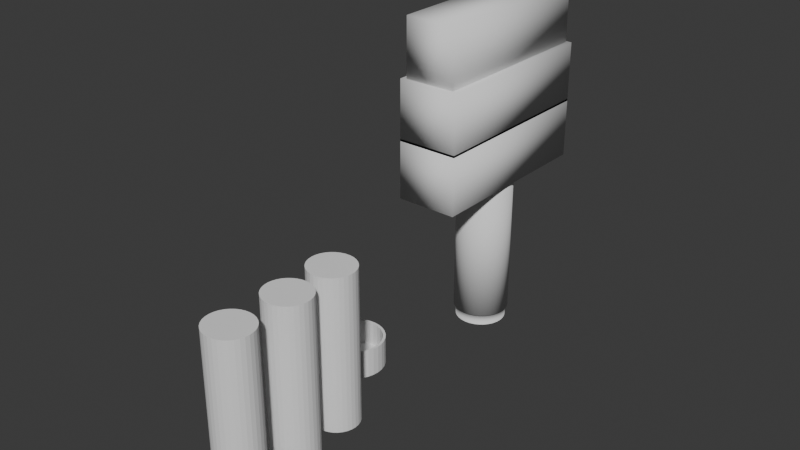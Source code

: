 # Source: untitled.blend  (saved by Blender 4.1.24; exported with 4.5.12 LTS)
import bpy
from mathutils import Matrix  # noqa: F401  (used for matrix-valued properties, if any)

bpy.ops.wm.read_factory_settings(use_empty=True)
scene = bpy.context.scene
scene.name = 'Scene'

# ---- collections
col_collection = bpy.data.collections.new('Collection'); scene.collection.children.link(col_collection)

# ---- world
world_world = bpy.data.worlds.new('World'); scene.world = world_world
world_world.use_nodes = True; world_world.node_tree.nodes.clear()
_N = world_world.node_tree.nodes; _L = world_world.node_tree.links
n0 = _N.new('ShaderNodeOutputWorld'); n0.name = 'World Output'; n0.location = (300, 300)
n1 = _N.new('ShaderNodeBackground'); n1.name = 'Background'; n1.location = (10, 300)
n1.inputs[0].default_value = (0.05088, 0.05088, 0.05088, 1.0)
_L.new(n1.outputs[0], n0.inputs[0])
n0.is_active_output = True
world_world.color = (0.05088, 0.05088, 0.05088)
world_world.use_sun_shadow = False
world_world.sun_shadow_jitter_overblur = 0.0

# ---- meshes
me_circle = bpy.data.meshes.new('Circle')
me_circle.from_pydata([(-8.42e-09, 0.3045, 0.0), (-0.05941, 0.2987, 0.0), (-0.1165, 0.2813, 0.0), (-0.1692, 0.2532, 0.0), (-0.2153, 0.2153, 0.0), (-0.2532, 0.1692, 0.0), (-0.2813, 0.1165, 0.0), (-0.2987, 0.05941, 0.0), (-0.3045, 1.036e-08, 0.0), (-0.2987, -0.05941, 0.0), (-0.2813, -0.1165, 0.0), (-0.2532, -0.1692, 0.0), (-0.2153, -0.2153, 0.0), (-0.1692, -0.2532, 0.0), (-0.1165, -0.2813, 0.0), (-0.05941, -0.2987, 0.0), (-8.42e-09, -0.3045, 0.0), (0.05941, -0.2987, 0.0), (0.1165, -0.2813, 0.0), (0.1692, -0.2532, 0.0), (0.2153, -0.2153, 0.0), (0.2532, -0.1692, 0.0), (0.2813, -0.1165, 0.0), (0.2987, -0.05941, 0.0), (0.3045, 1.036e-08, 0.0), (0.2987, 0.05941, 0.0), (0.2813, 0.1165, 0.0), (0.2532, 0.1692, 0.0), (0.2153, 0.2153, 0.0), (0.1692, 0.2532, 0.0), (0.1165, 0.2813, 0.0), (0.05941, 0.2987, 0.0), (-8.42e-09, 0.2784, 0.2901), (-0.05431, 0.273, 0.2901), (-0.1065, 0.2572, 0.2901), (-0.1546, 0.2314, 0.2901), (-0.1968, 0.1968, 0.2901), (-0.2314, 0.1546, 0.2901), (-0.2572, 0.1065, 0.2901), (-0.273, 0.05431, 0.2901), (-0.2784, 1.046e-08, 0.2901), (-0.273, -0.05431, 0.2901), (-0.2572, -0.1065, 0.2901), (-0.2314, -0.1546, 0.2901), (-0.1968, -0.1968, 0.2901), (-0.1546, -0.2314, 0.2901), (-0.1065, -0.2572, 0.2901), (-0.05431, -0.273, 0.2901), (-8.42e-09, -0.2784, 0.2901), (0.05431, -0.273, 0.2901), (0.1065, -0.2572, 0.2901), (0.1546, -0.2314, 0.2901), (0.1968, -0.1968, 0.2901), (0.2314, -0.1546, 0.2901), (0.2572, -0.1065, 0.2901), (0.273, -0.05431, 0.2901), (0.2784, 1.046e-08, 0.2901), (0.273, 0.05431, 0.2901), (0.2572, 0.1065, 0.2901), (0.2314, 0.1546, 0.2901), (0.1968, 0.1968, 0.2901), (0.1546, 0.2314, 0.2901), (0.1065, 0.2572, 0.2901), (0.05431, 0.273, 0.2901), (-0.05941, 0.2987, 0.2901), (-8.42e-09, 0.3045, 0.2901), (-0.1165, 0.2813, 0.2901), (-0.1692, 0.2532, 0.2901), (-0.2153, 0.2153, 0.2901), (-0.2532, 0.1692, 0.2901), (-0.2813, 0.1165, 0.2901), (-0.2987, 0.05941, 0.2901), (-0.3045, 1.036e-08, 0.2901), (-0.2987, -0.05941, 0.2901), (-0.2813, -0.1165, 0.2901), (-0.2532, -0.1692, 0.2901), (-0.2153, -0.2153, 0.2901), (-0.1692, -0.2532, 0.2901), (-0.1165, -0.2813, 0.2901), (-0.05941, -0.2987, 0.2901), (-8.42e-09, -0.3045, 0.2901), (0.05941, -0.2987, 0.2901), (0.1165, -0.2813, 0.2901), (0.1692, -0.2532, 0.2901), (0.2153, -0.2153, 0.2901), (0.2532, -0.1692, 0.2901), (0.2813, -0.1165, 0.2901), (0.2987, -0.05941, 0.2901), (0.3045, 1.036e-08, 0.2901), (0.2987, 0.05941, 0.2901), (0.2813, 0.1165, 0.2901), (0.2532, 0.1692, 0.2901), (0.2153, 0.2153, 0.2901), (0.1692, 0.2532, 0.2901), (0.1165, 0.2813, 0.2901), (0.05941, 0.2987, 0.2901), (-0.05431, 0.273, 0.04222), (-3.059e-10, 0.2784, 0.04222), (-0.1065, 0.2572, 0.04222), (-0.1546, 0.2314, 0.04222), (-0.1968, 0.1968, 0.04222), (-0.2314, 0.1546, 0.04222), (-0.2572, 0.1065, 0.04222), (-0.273, 0.05431, 0.04222), (-0.2784, 1.046e-08, 0.04222), (-0.273, -0.05431, 0.04222), (-0.2572, -0.1065, 0.04222), (-0.2314, -0.1546, 0.04222), (-0.1968, -0.1968, 0.04222), (-0.1546, -0.2314, 0.04222), (-0.1065, -0.2572, 0.04222), (-0.05431, -0.273, 0.04222), (-3.059e-10, -0.2784, 0.04222), (0.05431, -0.273, 0.04222), (0.1065, -0.2572, 0.04222), (0.1546, -0.2314, 0.04222), (0.1968, -0.1968, 0.04222), (0.2314, -0.1546, 0.04222), (0.2572, -0.1065, 0.04222), (0.273, -0.05431, 0.04222), (0.2784, 1.046e-08, 0.04222), (0.273, 0.05431, 0.04222), (0.2572, 0.1065, 0.04222), (0.2314, 0.1546, 0.04222), (0.1968, 0.1968, 0.04222), (0.1546, 0.2314, 0.04222), (0.1065, 0.2572, 0.04222), (0.05431, 0.273, 0.04222)], [], [(1, 0, 31, 30, 29, 28, 27, 26, 25, 24, 23, 22, 21, 20, 19, 18, 17, 16, 15, 14, 13, 12, 11, 10, 9, 8, 7, 6, 5, 4, 3, 2), (62, 63, 127, 126), (20, 21, 85, 84), (7, 8, 72, 71), (21, 22, 86, 85), (8, 9, 73, 72), (22, 23, 87, 86), (9, 10, 74, 73), (23, 24, 88, 87), (10, 11, 75, 74), (24, 25, 89, 88), (11, 12, 76, 75), (25, 26, 90, 89), (12, 13, 77, 76), (26, 27, 91, 90), (13, 14, 78, 77), (0, 1, 64, 65), (27, 28, 92, 91), (14, 15, 79, 78), (1, 2, 66, 64), (28, 29, 93, 92), (15, 16, 80, 79), (2, 3, 67, 66), (29, 30, 94, 93), (16, 17, 81, 80), (3, 4, 68, 67), (30, 31, 95, 94), (17, 18, 82, 81), (4, 5, 69, 68), (31, 0, 65, 95), (18, 19, 83, 82), (5, 6, 70, 69), (19, 20, 84, 83), (6, 7, 71, 70), (33, 32, 65, 64), (34, 33, 64, 66), (35, 34, 66, 67), (36, 35, 67, 68), (37, 36, 68, 69), (38, 37, 69, 70), (39, 38, 70, 71), (40, 39, 71, 72), (41, 40, 72, 73), (42, 41, 73, 74), (43, 42, 74, 75), (44, 43, 75, 76), (45, 44, 76, 77), (46, 45, 77, 78), (47, 46, 78, 79), (48, 47, 79, 80), (49, 48, 80, 81), (50, 49, 81, 82), (51, 50, 82, 83), (52, 51, 83, 84), (53, 52, 84, 85), (54, 53, 85, 86), (55, 54, 86, 87), (56, 55, 87, 88), (57, 56, 88, 89), (58, 57, 89, 90), (59, 58, 90, 91), (60, 59, 91, 92), (61, 60, 92, 93), (62, 61, 93, 94), (63, 62, 94, 95), (32, 63, 95, 65), (96, 98, 99, 100, 101, 102, 103, 104, 105, 106, 107, 108, 109, 110, 111, 112, 113, 114, 115, 116, 117, 118, 119, 120, 121, 122, 123, 124, 125, 126, 127, 97), (49, 50, 114, 113), (36, 37, 101, 100), (63, 32, 97, 127), (50, 51, 115, 114), (37, 38, 102, 101), (51, 52, 116, 115), (38, 39, 103, 102), (52, 53, 117, 116), (39, 40, 104, 103), (53, 54, 118, 117), (40, 41, 105, 104), (54, 55, 119, 118), (41, 42, 106, 105), (55, 56, 120, 119), (42, 43, 107, 106), (56, 57, 121, 120), (43, 44, 108, 107), (57, 58, 122, 121), (44, 45, 109, 108), (58, 59, 123, 122), (45, 46, 110, 109), (32, 33, 96, 97), (59, 60, 124, 123), (46, 47, 111, 110), (33, 34, 98, 96), (60, 61, 125, 124), (47, 48, 112, 111), (34, 35, 99, 98), (61, 62, 126, 125), (48, 49, 113, 112), (35, 36, 100, 99)])
_uv = me_circle.uv_layers.new(name='UVMap')
_uv.uv.foreach_set('vector', [0.0, 0.0, 0.0, 0.0, 0.0, 0.0, 0.0, 0.0, 0.0, 0.0, 0.0, 0.0, 0.0, 0.0, 0.0, 0.0, 0.0, 0.0, 0.0, 0.0, 0.0, 0.0, 0.0, 0.0, 0.0, 0.0, 0.0, 0.0, 0.0, 0.0, 0.0, 0.0, 0.0, 0.0, 0.0, 0.0, 0.0, 0.0, 0.0, 0.0, 0.0, 0.0, 0.0, 0.0, 0.0, 0.0, 0.0, 0.0, 0.0, 0.0, 0.0, 0.0, 0.0, 0.0, 0.0, 0.0, 0.0, 0.0, 0.0, 0.0, 0.0, 0.0, 0.0, 0.0, 0.0, 0.0, 0.0, 0.0, 0.0, 0.0, 0.0, 0.0, 0.0, 0.0, 0.0, 0.0, 0.0, 0.0, 0.0, 0.0, 0.0, 0.0, 0.0, 0.0, 0.0, 0.0, 0.0, 0.0, 0.0, 0.0, 0.0, 0.0, 0.0, 0.0, 0.0, 0.0, 0.0, 0.0, 0.0, 0.0, 0.0, 0.0, 0.0, 0.0, 0.0, 0.0, 0.0, 0.0, 0.0, 0.0, 0.0, 0.0, 0.0, 0.0, 0.0, 0.0, 0.0, 0.0, 0.0, 0.0, 0.0, 0.0, 0.0, 0.0, 0.0, 0.0, 0.0, 0.0, 0.0, 0.0, 0.0, 0.0, 0.0, 0.0, 0.0, 0.0, 0.0, 0.0, 0.0, 0.0, 0.0, 0.0, 0.0, 0.0, 0.0, 0.0, 0.0, 0.0, 0.0, 0.0, 0.0, 0.0, 0.0, 0.0, 0.0, 0.0, 0.0, 0.0, 0.0, 0.0, 0.0, 0.0, 0.0, 0.0, 0.0, 0.0, 0.0, 0.0, 0.0, 0.0, 0.0, 0.0, 0.0, 0.0, 0.0, 0.0, 0.0, 0.0, 0.0, 0.0, 0.0, 0.0, 0.0, 0.0, 0.0, 0.0, 0.0, 0.0, 0.0, 0.0, 0.0, 0.0, 0.0, 0.0, 0.0, 0.0, 0.0, 0.0, 0.0, 0.0, 0.0, 0.0, 0.0, 0.0, 0.0, 0.0, 0.0, 0.0, 0.0, 0.0, 0.0, 0.0, 0.0, 0.0, 0.0, 0.0, 0.0, 0.0, 0.0, 0.0, 0.0, 0.0, 0.0, 0.0, 0.0, 0.0, 0.0, 0.0, 0.0, 0.0, 0.0, 0.0, 0.0, 0.0, 0.0, 0.0, 0.0, 0.0, 0.0, 0.0, 0.0, 0.0, 0.0, 0.0, 0.0, 0.0, 0.0, 0.0, 0.0, 0.0, 0.0, 0.0, 0.0, 0.0, 0.0, 0.0, 0.0, 0.0, 0.0, 0.0, 0.0, 0.0, 0.0, 0.0, 0.0, 0.0, 0.0, 0.0, 0.0, 0.0, 0.0, 0.0, 0.0, 0.0, 0.0, 0.0, 0.0, 0.0, 0.0, 0.0, 0.0, 0.0, 0.0, 0.0, 0.0, 0.0, 0.0, 0.0, 0.0, 0.0, 0.0, 0.0, 0.0, 0.0, 0.0, 0.0, 0.0, 0.0, 0.0, 0.0, 0.0, 0.0, 0.0, 0.0, 0.0, 0.0, 0.0, 0.0, 0.0, 0.0, 0.0, 0.0, 0.0, 0.0, 0.0, 0.0, 0.0, 0.0, 0.0, 0.0, 0.0, 0.0, 0.0, 0.0, 0.0, 0.0, 0.0, 0.0, 0.0, 0.0, 0.0, 0.0, 0.0, 0.0, 0.0, 0.0, 0.0, 0.0, 0.0, 0.0, 0.0, 0.0, 0.0, 0.0, 0.0, 0.0, 0.0, 0.0, 0.0, 0.0, 0.0, 0.0, 0.0, 0.0, 0.0, 0.0, 0.0, 0.0, 0.0, 0.0, 0.0, 0.0, 0.0, 0.0, 0.0, 0.0, 0.0, 0.0, 0.0, 0.0, 0.0, 0.0, 0.0, 0.0, 0.0, 0.0, 0.0, 0.0, 0.0, 0.0, 0.0, 0.0, 0.0, 0.0, 0.0, 0.0, 0.0, 0.0, 0.0, 0.0, 0.0, 0.0, 0.0, 0.0, 0.0, 0.0, 0.0, 0.0, 0.0, 0.0, 0.0, 0.0, 0.0, 0.0, 0.0, 0.0, 0.0, 0.0, 0.0, 0.0, 0.0, 0.0, 0.0, 0.0, 0.0, 0.0, 0.0, 0.0, 0.0, 0.0, 0.0, 0.0, 0.0, 0.0, 0.0, 0.0, 0.0, 0.0, 0.0, 0.0, 0.0, 0.0, 0.0, 0.0, 0.0, 0.0, 0.0, 0.0, 0.0, 0.0, 0.0, 0.0, 0.0, 0.0, 0.0, 0.0, 0.0, 0.0, 0.0, 0.0, 0.0, 0.0, 0.0, 0.0, 0.0, 0.0, 0.0, 0.0, 0.0, 0.0, 0.0, 0.0, 0.0, 0.0, 0.0, 0.0, 0.0, 0.0, 0.0, 0.0, 0.0, 0.0, 0.0, 0.0, 0.0, 0.0, 0.0, 0.0, 0.0, 0.0, 0.0, 0.0, 0.0, 0.0, 0.0, 0.0, 0.0, 0.0, 0.0, 0.0, 0.0, 0.0, 0.0, 0.0, 0.0, 0.0, 0.0, 0.0, 0.0, 0.0, 0.0, 0.0, 0.0, 0.0, 0.0, 0.0, 0.0, 0.0, 0.0, 0.0, 0.0, 0.0, 0.0, 0.0, 0.0, 0.0, 0.0, 0.0, 0.0, 0.0, 0.0, 0.0, 0.0, 0.0, 0.0, 0.0, 0.0, 0.0, 0.0, 0.0, 0.0, 0.0, 0.0, 0.0, 0.0, 0.0, 0.0, 0.0, 0.0, 0.0, 0.0, 0.0, 0.0, 0.0, 0.0, 0.0, 0.0, 0.0, 0.0, 0.0, 0.0, 0.0, 0.0, 0.0, 0.0, 0.0, 0.0, 0.0, 0.0, 0.0, 0.0, 0.0, 0.0, 0.0, 0.0, 0.0, 0.0, 0.0, 0.0, 0.0, 0.0, 0.0, 0.0, 0.0, 0.0, 0.0, 0.0, 0.0, 0.0, 0.0, 0.0, 0.0, 0.0, 0.0, 0.0, 0.0, 0.0, 0.0, 0.0, 0.0, 0.0, 0.0, 0.0, 0.0, 0.0, 0.0, 0.0, 0.0, 0.0, 0.0, 0.0, 0.0, 0.0, 0.0, 0.0, 0.0, 0.0, 0.0, 0.0, 0.0, 0.0, 0.0, 0.0, 0.0, 0.0, 0.0, 0.0, 0.0, 0.0, 0.0, 0.0, 0.0, 0.0, 0.0, 0.0, 0.0, 0.0, 0.0, 0.0, 0.0, 0.0, 0.0, 0.0, 0.0, 0.0, 0.0, 0.0, 0.0, 0.0, 0.0, 0.0, 0.0, 0.0, 0.0, 0.0, 0.0, 0.0, 0.0, 0.0, 0.0, 0.0, 0.0, 0.0, 0.0, 0.0, 0.0, 0.0, 0.0, 0.0, 0.0, 0.0, 0.0, 0.0, 0.0, 0.0, 0.0, 0.0, 0.0, 0.0, 0.0, 0.0, 0.0, 0.0, 0.0, 0.0, 0.0, 0.0, 0.0, 0.0, 0.0, 0.0, 0.0, 0.0, 0.0, 0.0, 0.0, 0.0, 0.0, 0.0, 0.0, 0.0, 0.0, 0.0, 0.0, 0.0, 0.0, 0.0, 0.0, 0.0, 0.0, 0.0, 0.0, 0.0, 0.0, 0.0, 0.0, 0.0, 0.0, 0.0, 0.0, 0.0, 0.0, 0.0, 0.0, 0.0, 0.0, 0.0, 0.0, 0.0, 0.0, 0.0, 0.0, 0.0, 0.0, 0.0, 0.0, 0.0, 0.0, 0.0, 0.0, 0.0, 0.0, 0.0, 0.0, 0.0, 0.0, 0.0, 0.0, 0.0, 0.0, 0.0, 0.0, 0.0, 0.0, 0.0, 0.0, 0.0, 0.0, 0.0, 0.0, 0.0, 0.0, 0.0, 0.0, 0.0, 0.0, 0.0, 0.0, 0.0, 0.0, 0.0, 0.0, 0.0, 0.0, 0.0, 0.0, 0.0, 0.0, 0.0, 0.0, 0.0, 0.0, 0.0, 0.0, 0.0, 0.0, 0.0, 0.0, 0.0, 0.0, 0.0, 0.0, 0.0, 0.0, 0.0, 0.0, 0.0, 0.0, 0.0, 0.0, 0.0, 0.0, 0.0, 0.0, 0.0, 0.0, 0.0, 0.0, 0.0, 0.0, 0.0, 0.0, 0.0, 0.0, 0.0, 0.0, 0.0, 0.0, 0.0, 0.0, 0.0, 0.0, 0.0, 0.0, 0.0, 0.0, 0.0, 0.0, 0.0, 0.0, 0.0, 0.0, 0.0, 0.0, 0.0, 0.0, 0.0, 0.0, 0.0, 0.0, 0.0, 0.0, 0.0, 0.0, 0.0, 0.0, 0.0, 0.0, 0.0, 0.0, 0.0, 0.0, 0.0, 0.0, 0.0, 0.0, 0.0, 0.0, 0.0, 0.0, 0.0, 0.0, 0.0, 0.0, 0.0, 0.0, 0.0, 0.0, 0.0, 0.0, 0.0, 0.0, 0.0, 0.0, 0.0, 0.0, 0.0, 0.0, 0.0, 0.0, 0.0, 0.0, 0.0, 0.0, 0.0, 0.0, 0.0, 0.0, 0.0, 0.0, 0.0, 0.0, 0.0, 0.0, 0.0, 0.0, 0.0, 0.0, 0.0, 0.0, 0.0, 0.0, 0.0, 0.0, 0.0, 0.0])
me_circle.update()
me_circle_001 = bpy.data.meshes.new('Circle.001')
me_circle_001.from_pydata([(0.02126, 0.3103, -0.01698), (-0.03221, 0.305, -0.01698), (-0.08362, 0.2894, -0.01698), (-0.131, 0.2641, -0.01698), (-0.1725, 0.23, -0.01698), (-0.2066, 0.1885, -0.01698), (-0.232, 0.1411, -0.01698), (-0.2476, 0.08967, -0.01698), (-0.2528, 0.0362, -0.01698), (-0.2476, -0.01727, -0.01698), (-0.232, -0.06869, -0.01698), (-0.2066, -0.1161, -0.01698), (-0.1725, -0.1576, -0.01698), (-0.131, -0.1917, -0.01698), (-0.08362, -0.217, -0.01698), (-0.03221, -0.2326, -0.01698), (0.02126, -0.2379, -0.01698), (0.07474, -0.2326, -0.01698), (0.1262, -0.217, -0.01698), (0.1735, -0.1917, -0.01698), (0.2151, -0.1576, -0.01698), (0.2492, -0.1161, -0.01698), (0.2745, -0.06869, -0.01698), (0.2901, -0.01727, -0.01698), (0.2954, 0.0362, -0.01698), (0.2901, 0.08967, -0.01698), (0.2745, 0.1411, -0.01698), (0.2492, 0.1885, -0.01698), (0.2151, 0.23, -0.01698), (0.1735, 0.2641, -0.01698), (0.1262, 0.2894, -0.01698), (0.07474, 0.305, -0.01698), (-0.03706, 0.3294, 1.56), (0.02126, 0.3351, 1.56), (-0.09313, 0.3124, 1.56), (-0.1448, 0.2848, 1.56), (-0.1901, 0.2476, 1.56), (-0.2273, 0.2023, 1.56), (-0.2549, 0.1506, 1.56), (-0.2719, 0.09452, 1.56), (-0.2777, 0.0362, 1.56), (-0.2719, -0.02212, 1.56), (-0.2549, -0.0782, 1.56), (-0.2273, -0.1299, 1.56), (-0.1901, -0.1752, 1.56), (-0.1448, -0.2124, 1.56), (-0.09313, -0.24, 1.56), (-0.03706, -0.257, 1.56), (0.02126, -0.2627, 1.56), (0.07958, -0.257, 1.56), (0.1357, -0.24, 1.56), (0.1873, -0.2124, 1.56), (0.2326, -0.1752, 1.56), (0.2698, -0.1299, 1.56), (0.2974, -0.0782, 1.56), (0.3145, -0.02212, 1.56), (0.3202, 0.0362, 1.56), (0.3145, 0.09452, 1.56), (0.2974, 0.1506, 1.56), (0.2698, 0.2023, 1.56), (0.2326, 0.2476, 1.56), (0.1873, 0.2848, 1.56), (0.1357, 0.3124, 1.56), (0.07958, 0.3294, 1.56), (-0.03706, 0.3294, -0.01698), (0.02126, 0.3351, -0.01698), (-0.09313, 0.3124, -0.01698), (-0.1448, 0.2848, -0.01698), (-0.1901, 0.2476, -0.01698), (-0.2273, 0.2023, -0.01698), (-0.2549, 0.1506, -0.01698), (-0.2719, 0.09452, -0.01698), (-0.2777, 0.0362, -0.01698), (-0.2719, -0.02212, -0.01698), (-0.2549, -0.0782, -0.01698), (-0.2273, -0.1299, -0.01698), (-0.1901, -0.1752, -0.01698), (-0.1448, -0.2124, -0.01698), (-0.09313, -0.24, -0.01698), (-0.03706, -0.257, -0.01698), (0.02126, -0.2627, -0.01698), (0.07958, -0.257, -0.01698), (0.1357, -0.24, -0.01698), (0.1873, -0.2124, -0.01698), (0.2326, -0.1752, -0.01698), (0.2698, -0.1299, -0.01698), (0.2974, -0.0782, -0.01698), (0.3145, -0.02212, -0.01698), (0.3202, 0.0362, -0.01698), (0.3145, 0.09452, -0.01698), (0.2974, 0.1506, -0.01698), (0.2698, 0.2023, -0.01698), (0.2326, 0.2476, -0.01698), (0.1873, 0.2848, -0.01698), (0.1357, 0.3124, -0.01698), (0.07958, 0.3294, -0.01698), (-0.0293, 0.2904, -0.1438), (0.02126, 0.2954, -0.1438), (-0.07791, 0.2756, -0.1438), (-0.1227, 0.2517, -0.1438), (-0.162, 0.2195, -0.1438), (-0.1942, 0.1802, -0.1438), (-0.2182, 0.1354, -0.1438), (-0.2329, 0.08676, -0.1438), (-0.2379, 0.0362, -0.1438), (-0.2329, -0.01436, -0.1438), (-0.2182, -0.06298, -0.1438), (-0.1942, -0.1078, -0.1438), (-0.162, -0.1471, -0.1438), (-0.1227, -0.1793, -0.1438), (-0.07791, -0.2032, -0.1438), (-0.0293, -0.218, -0.1438), (0.02126, -0.223, -0.1438), (0.07182, -0.218, -0.1438), (0.1204, -0.2032, -0.1438), (0.1652, -0.1793, -0.1438), (0.2045, -0.1471, -0.1438), (0.2367, -0.1078, -0.1438), (0.2607, -0.06298, -0.1438), (0.2754, -0.01436, -0.1438), (0.2804, 0.0362, -0.1438), (0.2754, 0.08676, -0.1438), (0.2607, 0.1354, -0.1438), (0.2367, 0.1802, -0.1438), (0.2045, 0.2195, -0.1438), (0.1652, 0.2517, -0.1438), (0.1204, 0.2756, -0.1438), (0.07182, 0.2904, -0.1438), (-0.03221, 0.305, -0.1438), (0.02126, 0.3103, -0.1438), (-0.08362, 0.2894, -0.1438), (-0.131, 0.2641, -0.1438), (-0.1725, 0.23, -0.1438), (-0.2066, 0.1885, -0.1438), (-0.232, 0.1411, -0.1438), (-0.2476, 0.08967, -0.1438), (-0.2528, 0.0362, -0.1438), (-0.2476, -0.01727, -0.1438), (-0.232, -0.06869, -0.1438), (-0.2066, -0.1161, -0.1438), (-0.1725, -0.1576, -0.1438), (-0.131, -0.1917, -0.1438), (-0.08362, -0.217, -0.1438), (-0.03221, -0.2326, -0.1438), (0.02126, -0.2379, -0.1438), (0.07474, -0.2326, -0.1438), (0.1262, -0.217, -0.1438), (0.1735, -0.1917, -0.1438), (0.2151, -0.1576, -0.1438), (0.2492, -0.1161, -0.1438), (0.2745, -0.06869, -0.1438), (0.2901, -0.01727, -0.1438), (0.2954, 0.0362, -0.1438), (0.2901, 0.08967, -0.1438), (0.2745, 0.1411, -0.1438), (0.2492, 0.1885, -0.1438), (0.2151, 0.23, -0.1438), (0.1735, 0.2641, -0.1438), (0.1262, 0.2894, -0.1438), (0.07474, 0.305, -0.1438), (-0.03221, 0.305, -0.1438), (0.02126, 0.3103, -0.1438), (-0.08362, 0.2894, -0.1438), (-0.131, 0.2641, -0.1438), (-0.1725, 0.23, -0.1438), (-0.2066, 0.1885, -0.1438), (-0.232, 0.1411, -0.1438), (-0.2476, 0.08967, -0.1438), (-0.2528, 0.0362, -0.1438), (-0.2476, -0.01727, -0.1438), (-0.232, -0.06869, -0.1438), (-0.2066, -0.1161, -0.1438), (-0.1725, -0.1576, -0.1438), (-0.131, -0.1917, -0.1438), (-0.08362, -0.217, -0.1438), (-0.03221, -0.2326, -0.1438), (0.02126, -0.2379, -0.1438), (0.07474, -0.2326, -0.1438), (0.1262, -0.217, -0.1438), (0.1735, -0.1917, -0.1438), (0.2151, -0.1576, -0.1438), (0.2492, -0.1161, -0.1438), (0.2745, -0.06869, -0.1438), (0.2901, -0.01727, -0.1438), (0.2954, 0.0362, -0.1438), (0.2901, 0.08967, -0.1438), (0.2745, 0.1411, -0.1438), (0.2492, 0.1885, -0.1438), (0.2151, 0.23, -0.1438), (0.1735, 0.2641, -0.1438), (0.1262, 0.2894, -0.1438), (0.07474, 0.305, -0.1438), (-0.0293, 0.2904, -0.1438), (0.02126, 0.2954, -0.1438), (-0.07791, 0.2756, -0.1438), (-0.1227, 0.2517, -0.1438), (-0.162, 0.2195, -0.1438), (-0.1942, 0.1802, -0.1438), (-0.2182, 0.1354, -0.1438), (-0.2329, 0.08676, -0.1438), (-0.2379, 0.0362, -0.1438), (-0.2329, -0.01436, -0.1438), (-0.2182, -0.06298, -0.1438), (-0.1942, -0.1078, -0.1438), (-0.162, -0.1471, -0.1438), (-0.1227, -0.1793, -0.1438), (-0.07791, -0.2032, -0.1438), (-0.0293, -0.218, -0.1438), (0.02126, -0.223, -0.1438), (0.07182, -0.218, -0.1438), (0.1204, -0.2032, -0.1438), (0.1652, -0.1793, -0.1438), (0.2045, -0.1471, -0.1438), (0.2367, -0.1078, -0.1438), (0.2607, -0.06298, -0.1438), (0.2754, -0.01436, -0.1438), (0.2804, 0.0362, -0.1438), (0.2754, 0.08676, -0.1438), (0.2607, 0.1354, -0.1438), (0.2367, 0.1802, -0.1438), (0.2045, 0.2195, -0.1438), (0.1652, 0.2517, -0.1438), (0.1204, 0.2756, -0.1438), (0.07182, 0.2904, -0.1438), (-0.0293, 0.2904, 1.435), (0.02126, 0.2954, 1.435), (-0.07791, 0.2756, 1.435), (-0.1227, 0.2517, 1.435), (-0.162, 0.2195, 1.435), (-0.1942, 0.1802, 1.435), (-0.2182, 0.1354, 1.435), (-0.2329, 0.08676, 1.435), (-0.2379, 0.0362, 1.435), (-0.2329, -0.01436, 1.435), (-0.2182, -0.06298, 1.435), (-0.1942, -0.1078, 1.435), (-0.162, -0.1471, 1.435), (-0.1227, -0.1793, 1.435), (-0.07791, -0.2032, 1.435), (-0.0293, -0.218, 1.435), (0.02126, -0.223, 1.435), (0.07182, -0.218, 1.435), (0.1204, -0.2032, 1.435), (0.1652, -0.1793, 1.435), (0.2045, -0.1471, 1.435), (0.2367, -0.1078, 1.435), (0.2607, -0.06298, 1.435), (0.2754, -0.01436, 1.435), (0.2804, 0.0362, 1.435), (0.2754, 0.08676, 1.435), (0.2607, 0.1354, 1.435), (0.2367, 0.1802, 1.435), (0.2045, 0.2195, 1.435), (0.1652, 0.2517, 1.435), (0.1204, 0.2756, 1.435), (0.07182, 0.2904, 1.435), (-0.0293, 0.2904, 1.516), (0.02126, 0.2954, 1.516), (-0.07791, 0.2756, 1.516), (-0.1227, 0.2517, 1.516), (-0.162, 0.2195, 1.516), (-0.1942, 0.1802, 1.516), (-0.2182, 0.1354, 1.516), (-0.2329, 0.08676, 1.516), (-0.2379, 0.0362, 1.516), (-0.2329, -0.01436, 1.516), (-0.2182, -0.06298, 1.516), (-0.1942, -0.1078, 1.516), (-0.162, -0.1471, 1.516), (-0.1227, -0.1793, 1.516), (-0.07791, -0.2032, 1.516), (-0.0293, -0.218, 1.516), (0.02126, -0.223, 1.516), (0.07182, -0.218, 1.516), (0.1204, -0.2032, 1.516), (0.1652, -0.1793, 1.516), (0.2045, -0.1471, 1.516), (0.2367, -0.1078, 1.516), (0.2607, -0.06298, 1.516), (0.2754, -0.01436, 1.516), (0.2804, 0.0362, 1.516), (0.2754, 0.08676, 1.516), (0.2607, 0.1354, 1.516), (0.2367, 0.1802, 1.516), (0.2045, 0.2195, 1.516), (0.1652, 0.2517, 1.516), (0.1204, 0.2756, 1.516), (0.07182, 0.2904, 1.516)], [], [(25, 24, 152, 153), (32, 34, 35, 36, 37, 38, 39, 40, 41, 42, 43, 44, 45, 46, 47, 48, 49, 50, 51, 52, 53, 54, 55, 56, 57, 58, 59, 60, 61, 62, 63, 33), (72, 73, 41, 40), (86, 87, 55, 54), (73, 74, 42, 41), (87, 88, 56, 55), (74, 75, 43, 42), (88, 89, 57, 56), (75, 76, 44, 43), (89, 90, 58, 57), (76, 77, 45, 44), (90, 91, 59, 58), (77, 78, 46, 45), (65, 64, 32, 33), (91, 92, 60, 59), (78, 79, 47, 46), (64, 66, 34, 32), (92, 93, 61, 60), (79, 80, 48, 47), (66, 67, 35, 34), (93, 94, 62, 61), (80, 81, 49, 48), (67, 68, 36, 35), (94, 95, 63, 62), (81, 82, 50, 49), (68, 69, 37, 36), (95, 65, 33, 63), (82, 83, 51, 50), (69, 70, 38, 37), (83, 84, 52, 51), (70, 71, 39, 38), (84, 85, 53, 52), (71, 72, 40, 39), (85, 86, 54, 53), (0, 1, 64, 65), (1, 2, 66, 64), (2, 3, 67, 66), (3, 4, 68, 67), (4, 5, 69, 68), (5, 6, 70, 69), (6, 7, 71, 70), (7, 8, 72, 71), (8, 9, 73, 72), (9, 10, 74, 73), (10, 11, 75, 74), (11, 12, 76, 75), (12, 13, 77, 76), (13, 14, 78, 77), (14, 15, 79, 78), (15, 16, 80, 79), (16, 17, 81, 80), (17, 18, 82, 81), (18, 19, 83, 82), (19, 20, 84, 83), (20, 21, 85, 84), (21, 22, 86, 85), (22, 23, 87, 86), (23, 24, 88, 87), (24, 25, 89, 88), (25, 26, 90, 89), (26, 27, 91, 90), (27, 28, 92, 91), (28, 29, 93, 92), (29, 30, 94, 93), (30, 31, 95, 94), (31, 0, 65, 95), (113, 112, 208, 209), (12, 11, 139, 140), (26, 25, 153, 154), (13, 12, 140, 141), (27, 26, 154, 155), (14, 13, 141, 142), (1, 0, 129, 128), (28, 27, 155, 156), (15, 14, 142, 143), (2, 1, 128, 130), (29, 28, 156, 157), (16, 15, 143, 144), (3, 2, 130, 131), (30, 29, 157, 158), (17, 16, 144, 145), (4, 3, 131, 132), (31, 30, 158, 159), (18, 17, 145, 146), (5, 4, 132, 133), (0, 31, 159, 129), (19, 18, 146, 147), (6, 5, 133, 134), (20, 19, 147, 148), (7, 6, 134, 135), (21, 20, 148, 149), (8, 7, 135, 136), (22, 21, 149, 150), (9, 8, 136, 137), (23, 22, 150, 151), (10, 9, 137, 138), (24, 23, 151, 152), (11, 10, 138, 139), (161, 160, 128, 129), (160, 162, 130, 128), (162, 163, 131, 130), (163, 164, 132, 131), (164, 165, 133, 132), (165, 166, 134, 133), (166, 167, 135, 134), (167, 168, 136, 135), (168, 169, 137, 136), (169, 170, 138, 137), (170, 171, 139, 138), (171, 172, 140, 139), (172, 173, 141, 140), (173, 174, 142, 141), (174, 175, 143, 142), (175, 176, 144, 143), (176, 177, 145, 144), (177, 178, 146, 145), (178, 179, 147, 146), (179, 180, 148, 147), (180, 181, 149, 148), (181, 182, 150, 149), (182, 183, 151, 150), (183, 184, 152, 151), (184, 185, 153, 152), (185, 186, 154, 153), (186, 187, 155, 154), (187, 188, 156, 155), (188, 189, 157, 156), (189, 190, 158, 157), (190, 191, 159, 158), (191, 161, 129, 159), (97, 96, 160, 161), (96, 98, 162, 160), (98, 99, 163, 162), (99, 100, 164, 163), (100, 101, 165, 164), (101, 102, 166, 165), (102, 103, 167, 166), (103, 104, 168, 167), (104, 105, 169, 168), (105, 106, 170, 169), (106, 107, 171, 170), (107, 108, 172, 171), (108, 109, 173, 172), (109, 110, 174, 173), (110, 111, 175, 174), (111, 112, 176, 175), (112, 113, 177, 176), (113, 114, 178, 177), (114, 115, 179, 178), (115, 116, 180, 179), (116, 117, 181, 180), (117, 118, 182, 181), (118, 119, 183, 182), (119, 120, 184, 183), (120, 121, 185, 184), (121, 122, 186, 185), (122, 123, 187, 186), (123, 124, 188, 187), (124, 125, 189, 188), (125, 126, 190, 189), (126, 127, 191, 190), (127, 97, 161, 191), (212, 211, 243, 244), (100, 99, 195, 196), (127, 126, 222, 223), (114, 113, 209, 210), (101, 100, 196, 197), (97, 127, 223, 193), (115, 114, 210, 211), (102, 101, 197, 198), (116, 115, 211, 212), (103, 102, 198, 199), (117, 116, 212, 213), (104, 103, 199, 200), (118, 117, 213, 214), (105, 104, 200, 201), (119, 118, 214, 215), (106, 105, 201, 202), (120, 119, 215, 216), (107, 106, 202, 203), (121, 120, 216, 217), (108, 107, 203, 204), (122, 121, 217, 218), (109, 108, 204, 205), (123, 122, 218, 219), (110, 109, 205, 206), (96, 97, 193, 192), (124, 123, 219, 220), (111, 110, 206, 207), (98, 96, 192, 194), (125, 124, 220, 221), (112, 111, 207, 208), (99, 98, 194, 195), (126, 125, 221, 222), (228, 227, 259, 260), (199, 198, 230, 231), (213, 212, 244, 245), (200, 199, 231, 232), (214, 213, 245, 246), (201, 200, 232, 233), (215, 214, 246, 247), (202, 201, 233, 234), (216, 215, 247, 248), (203, 202, 234, 235), (217, 216, 248, 249), (204, 203, 235, 236), (218, 217, 249, 250), (205, 204, 236, 237), (219, 218, 250, 251), (206, 205, 237, 238), (192, 193, 225, 224), (220, 219, 251, 252), (207, 206, 238, 239), (194, 192, 224, 226), (221, 220, 252, 253), (208, 207, 239, 240), (195, 194, 226, 227), (222, 221, 253, 254), (209, 208, 240, 241), (196, 195, 227, 228), (223, 222, 254, 255), (210, 209, 241, 242), (197, 196, 228, 229), (193, 223, 255, 225), (211, 210, 242, 243), (198, 197, 229, 230), (256, 257, 287, 286, 285, 284, 283, 282, 281, 280, 279, 278, 277, 276, 275, 274, 273, 272, 271, 270, 269, 268, 267, 266, 265, 264, 263, 262, 261, 260, 259, 258), (255, 254, 286, 287), (242, 241, 273, 274), (229, 228, 260, 261), (225, 255, 287, 257), (243, 242, 274, 275), (230, 229, 261, 262), (244, 243, 275, 276), (231, 230, 262, 263), (245, 244, 276, 277), (232, 231, 263, 264), (246, 245, 277, 278), (233, 232, 264, 265), (247, 246, 278, 279), (234, 233, 265, 266), (248, 247, 279, 280), (235, 234, 266, 267), (249, 248, 280, 281), (236, 235, 267, 268), (250, 249, 281, 282), (237, 236, 268, 269), (251, 250, 282, 283), (238, 237, 269, 270), (224, 225, 257, 256), (252, 251, 283, 284), (239, 238, 270, 271), (226, 224, 256, 258), (253, 252, 284, 285), (240, 239, 271, 272), (227, 226, 258, 259), (254, 253, 285, 286), (241, 240, 272, 273)])
me_circle_001.polygons.foreach_set('use_smooth', [True] * 258)
_uv = me_circle_001.uv_layers.new(name='UVMap')
_uv.uv.foreach_set('vector', [0.0, 0.0, 0.0, 0.0, 0.0, 0.0, 0.0, 0.0, 0.0, 0.0, 0.0, 0.0, 0.0, 0.0, 0.0, 0.0, 0.0, 0.0, 0.0, 0.0, 0.0, 0.0, 0.0, 0.0, 0.0, 0.0, 0.0, 0.0, 0.0, 0.0, 0.0, 0.0, 0.0, 0.0, 0.0, 0.0, 0.0, 0.0, 0.0, 0.0, 0.0, 0.0, 0.0, 0.0, 0.0, 0.0, 0.0, 0.0, 0.0, 0.0, 0.0, 0.0, 0.0, 0.0, 0.0, 0.0, 0.0, 0.0, 0.0, 0.0, 0.0, 0.0, 0.0, 0.0, 0.0, 0.0, 0.0, 0.0, 0.0, 0.0, 0.0, 0.0, 0.0, 0.0, 0.0, 0.0, 0.0, 0.0, 0.0, 0.0, 0.0, 0.0, 0.0, 0.0, 0.0, 0.0, 0.0, 0.0, 0.0, 0.0, 0.0, 0.0, 0.0, 0.0, 0.0, 0.0, 0.0, 0.0, 0.0, 0.0, 0.0, 0.0, 0.0, 0.0, 0.0, 0.0, 0.0, 0.0, 0.0, 0.0, 0.0, 0.0, 0.0, 0.0, 0.0, 0.0, 0.0, 0.0, 0.0, 0.0, 0.0, 0.0, 0.0, 0.0, 0.0, 0.0, 0.0, 0.0, 0.0, 0.0, 0.0, 0.0, 0.0, 0.0, 0.0, 0.0, 0.0, 0.0, 0.0, 0.0, 0.0, 0.0, 0.0, 0.0, 0.0, 0.0, 0.0, 0.0, 0.0, 0.0, 0.0, 0.0, 0.0, 0.0, 0.0, 0.0, 0.0, 0.0, 0.0, 0.0, 0.0, 0.0, 0.0, 0.0, 0.0, 0.0, 0.0, 0.0, 0.0, 0.0, 0.0, 0.0, 0.0, 0.0, 0.0, 0.0, 0.0, 0.0, 0.0, 0.0, 0.0, 0.0, 0.0, 0.0, 0.0, 0.0, 0.0, 0.0, 0.0, 0.0, 0.0, 0.0, 0.0, 0.0, 0.0, 0.0, 0.0, 0.0, 0.0, 0.0, 0.0, 0.0, 0.0, 0.0, 0.0, 0.0, 0.0, 0.0, 0.0, 0.0, 0.0, 0.0, 0.0, 0.0, 0.0, 0.0, 0.0, 0.0, 0.0, 0.0, 0.0, 0.0, 0.0, 0.0, 0.0, 0.0, 0.0, 0.0, 0.0, 0.0, 0.0, 0.0, 0.0, 0.0, 0.0, 0.0, 0.0, 0.0, 0.0, 0.0, 0.0, 0.0, 0.0, 0.0, 0.0, 0.0, 0.0, 0.0, 0.0, 0.0, 0.0, 0.0, 0.0, 0.0, 0.0, 0.0, 0.0, 0.0, 0.0, 0.0, 0.0, 0.0, 0.0, 0.0, 0.0, 0.0, 0.0, 0.0, 0.0, 0.0, 0.0, 0.0, 0.0, 0.0, 0.0, 0.0, 0.0, 0.0, 0.0, 0.0, 0.0, 0.0, 0.0, 0.0, 0.0, 0.0, 0.0, 0.0, 0.0, 0.0, 0.0, 0.0, 0.0, 0.0, 0.0, 0.0, 0.0, 0.0, 0.0, 0.0, 0.0, 0.0, 0.0, 0.0, 0.0, 0.0, 0.0, 0.0, 0.0, 0.0, 0.0, 0.0, 0.0, 0.0, 0.0, 0.0, 0.0, 0.0, 0.0, 0.0, 0.0, 0.0, 0.0, 0.0, 0.0, 0.0, 0.0, 0.0, 0.0, 0.0, 0.0, 0.0, 0.0, 0.0, 0.0, 0.0, 0.0, 0.0, 0.0, 0.0, 0.0, 0.0, 0.0, 0.0, 0.0, 0.0, 0.0, 0.0, 0.0, 0.0, 0.0, 0.0, 0.0, 0.0, 0.0, 0.0, 0.0, 0.0, 0.0, 0.0, 0.0, 0.0, 0.0, 0.0, 0.0, 0.0, 0.0, 0.0, 0.0, 0.0, 0.0, 0.0, 0.0, 0.0, 0.0, 0.0, 0.0, 0.0, 0.0, 0.0, 0.0, 0.0, 0.0, 0.0, 0.0, 0.0, 0.0, 0.0, 0.0, 0.0, 0.0, 0.0, 0.0, 0.0, 0.0, 0.0, 0.0, 0.0, 0.0, 0.0, 0.0, 0.0, 0.0, 0.0, 0.0, 0.0, 0.0, 0.0, 0.0, 0.0, 0.0, 0.0, 0.0, 0.0, 0.0, 0.0, 0.0, 0.0, 0.0, 0.0, 0.0, 0.0, 0.0, 0.0, 0.0, 0.0, 0.0, 0.0, 0.0, 0.0, 0.0, 0.0, 0.0, 0.0, 0.0, 0.0, 0.0, 0.0, 0.0, 0.0, 0.0, 0.0, 0.0, 0.0, 0.0, 0.0, 0.0, 0.0, 0.0, 0.0, 0.0, 0.0, 0.0, 0.0, 0.0, 0.0, 0.0, 0.0, 0.0, 0.0, 0.0, 0.0, 0.0, 0.0, 0.0, 0.0, 0.0, 0.0, 0.0, 0.0, 0.0, 0.0, 0.0, 0.0, 0.0, 0.0, 0.0, 0.0, 0.0, 0.0, 0.0, 0.0, 0.0, 0.0, 0.0, 0.0, 0.0, 0.0, 0.0, 0.0, 0.0, 0.0, 0.0, 0.0, 0.0, 0.0, 0.0, 0.0, 0.0, 0.0, 0.0, 0.0, 0.0, 0.0, 0.0, 0.0, 0.0, 0.0, 0.0, 0.0, 0.0, 0.0, 0.0, 0.0, 0.0, 0.0, 0.0, 0.0, 0.0, 0.0, 0.0, 0.0, 0.0, 0.0, 0.0, 0.0, 0.0, 0.0, 0.0, 0.0, 0.0, 0.0, 0.0, 0.0, 0.0, 0.0, 0.0, 0.0, 0.0, 0.0, 0.0, 0.0, 0.0, 0.0, 0.0, 0.0, 0.0, 0.0, 0.0, 0.0, 0.0, 0.0, 0.0, 0.0, 0.0, 0.0, 0.0, 0.0, 0.0, 0.0, 0.0, 0.0, 0.0, 0.0, 0.0, 0.0, 0.0, 0.0, 0.0, 0.0, 0.0, 0.0, 0.0, 0.0, 0.0, 0.0, 0.0, 0.0, 0.0, 0.0, 0.0, 0.0, 0.0, 0.0, 0.0, 0.0, 0.0, 0.0, 0.0, 0.0, 0.0, 0.0, 0.0, 0.0, 0.0, 0.0, 0.0, 0.0, 0.0, 0.0, 0.0, 0.0, 0.0, 0.0, 0.0, 0.0, 0.0, 0.0, 0.0, 0.0, 0.0, 0.0, 0.0, 0.0, 0.0, 0.0, 0.0, 0.0, 0.0, 0.0, 0.0, 0.0, 0.0, 0.0, 0.0, 0.0, 0.0, 0.0, 0.0, 0.0, 0.0, 0.0, 0.0, 0.0, 0.0, 0.0, 0.0, 0.0, 0.0, 0.0, 0.0, 0.0, 0.0, 0.0, 0.0, 0.0, 0.0, 0.0, 0.0, 0.0, 0.0, 0.0, 0.0, 0.0, 0.0, 0.0, 0.0, 0.0, 0.0, 0.0, 0.0, 0.0, 0.0, 0.0, 0.0, 0.0, 0.0, 0.0, 0.0, 0.0, 0.0, 0.0, 0.0, 0.0, 0.0, 0.0, 0.0, 0.0, 0.0, 0.0, 0.0, 0.0, 0.0, 0.0, 0.0, 0.0, 0.0, 0.0, 0.0, 0.0, 0.0, 0.0, 0.0, 0.0, 0.0, 0.0, 0.0, 0.0, 0.0, 0.0, 0.0, 0.0, 0.0, 0.0, 0.0, 0.0, 0.0, 0.0, 0.0, 0.0, 0.0, 0.0, 0.0, 0.0, 0.0, 0.0, 0.0, 0.0, 0.0, 0.0, 0.0, 0.0, 0.0, 0.0, 0.0, 0.0, 0.0, 0.0, 0.0, 0.0, 0.0, 0.0, 0.0, 0.0, 0.0, 0.0, 0.0, 0.0, 0.0, 0.0, 0.0, 0.0, 0.0, 0.0, 0.0, 0.0, 0.0, 0.0, 0.0, 0.0, 0.0, 0.0, 0.0, 0.0, 0.0, 0.0, 0.0, 0.0, 0.0, 0.0, 0.0, 0.0, 0.0, 0.0, 0.0, 0.0, 0.0, 0.0, 0.0, 0.0, 0.0, 0.0, 0.0, 0.0, 0.0, 0.0, 0.0, 0.0, 0.0, 0.0, 0.0, 0.0, 0.0, 0.0, 0.0, 0.0, 0.0, 0.0, 0.0, 0.0, 0.0, 0.0, 0.0, 0.0, 0.0, 0.0, 0.0, 0.0, 0.0, 0.0, 0.0, 0.0, 0.0, 0.0, 0.0, 0.0, 0.0, 0.0, 0.0, 0.0, 0.0, 0.0, 0.0, 0.0, 0.0, 0.0, 0.0, 0.0, 0.0, 0.0, 0.0, 0.0, 0.0, 0.0, 0.0, 0.0, 0.0, 0.0, 0.0, 0.0, 0.0, 0.0, 0.0, 0.0, 0.0, 0.0, 0.0, 0.0, 0.0, 0.0, 0.0, 0.0, 0.0, 0.0, 0.0, 0.0, 0.0, 0.0, 0.0, 0.0, 0.0, 0.0, 0.0, 0.0, 0.0, 0.0, 0.0, 0.0, 0.0, 0.0, 0.0, 0.0, 0.0, 0.0, 0.0, 0.0, 0.0, 0.0, 0.0, 0.0, 0.0, 0.0, 0.0, 0.0, 0.0, 0.0, 0.0, 0.0, 0.0, 0.0, 0.0, 0.0, 0.0, 0.0, 0.0, 0.0, 0.0, 0.0, 0.0, 0.0, 0.0, 0.0, 0.0, 0.0, 0.0, 0.0, 0.0, 0.0, 0.0, 0.0, 0.0, 0.0, 0.0, 0.0, 0.0, 0.0, 0.0, 0.0, 0.0, 0.0, 0.0, 0.0, 0.0, 0.0, 0.0, 0.0, 0.0, 0.0, 0.0, 0.0, 0.0, 0.0, 0.0, 0.0, 0.0, 0.0, 0.0, 0.0, 0.0, 0.0, 0.0, 0.0, 0.0, 0.0, 0.0, 0.0, 0.0, 0.0, 0.0, 0.0, 0.0, 0.0, 0.0, 0.0, 0.0, 0.0, 0.0, 0.0, 0.0, 0.0, 0.0, 0.0, 0.0, 0.0, 0.0, 0.0, 0.0, 0.0, 0.0, 0.0, 0.0, 0.0, 0.0, 0.0, 0.0, 0.0, 0.0, 0.0, 0.0, 0.0, 0.0, 0.0, 0.0, 0.0, 0.0, 0.0, 0.0, 0.0, 0.0, 0.0, 0.0, 0.0, 0.0, 0.0, 0.0, 0.0, 0.0, 0.0, 0.0, 0.0, 0.0, 0.0, 0.0, 0.0, 0.0, 0.0, 0.0, 0.0, 0.0, 0.0, 0.0, 0.0, 0.0, 0.0, 0.0, 0.0, 0.0, 0.0, 0.0, 0.0, 0.0, 0.0, 0.0, 0.0, 0.0, 0.0, 0.0, 0.0, 0.0, 0.0, 0.0, 0.0, 0.0, 0.0, 0.0, 0.0, 0.0, 0.0, 0.0, 0.0, 0.0, 0.0, 0.0, 0.0, 0.0, 0.0, 0.0, 0.0, 0.0, 0.0, 0.0, 0.0, 0.0, 0.0, 0.0, 0.0, 0.0, 0.0, 0.0, 0.0, 0.0, 0.0, 0.0, 0.0, 0.0, 0.0, 0.0, 0.0, 0.0, 0.0, 0.0, 0.0, 0.0, 0.0, 0.0, 0.0, 0.0, 0.0, 0.0, 0.0, 0.0, 0.0, 0.0, 0.0, 0.0, 0.0, 0.0, 0.0, 0.0, 0.0, 0.0, 0.0, 0.0, 0.0, 0.0, 0.0, 0.0, 0.0, 0.0, 0.0, 0.0, 0.0, 0.0, 0.0, 0.0, 0.0, 0.0, 0.0, 0.0, 0.0, 0.0, 0.0, 0.0, 0.0, 0.0, 0.0, 0.0, 0.0, 0.0, 0.0, 0.0, 0.0, 0.0, 0.0, 0.0, 0.0, 0.0, 0.0, 0.0, 0.0, 0.0, 0.0, 0.0, 0.0, 0.0, 0.0, 0.0, 0.0, 0.0, 0.0, 0.0, 0.0, 0.0, 0.0, 0.0, 0.0, 0.0, 0.0, 0.0, 0.0, 0.0, 0.0, 0.0, 0.0, 0.0, 0.0, 0.0, 0.0, 0.0, 0.0, 0.0, 0.0, 0.0, 0.0, 0.0, 0.0, 0.0, 0.0, 0.0, 0.0, 0.0, 0.0, 0.0, 0.0, 0.0, 0.0, 0.0, 0.0, 0.0, 0.0, 0.0, 0.0, 0.0, 0.0, 0.0, 0.0, 0.0, 0.0, 0.0, 0.0, 0.0, 0.0, 0.0, 0.0, 0.0, 0.0, 0.0, 0.0, 0.0, 0.0, 0.0, 0.0, 0.0, 0.0, 0.0, 0.0, 0.0, 0.0, 0.0, 0.0, 0.0, 0.0, 0.0, 0.0, 0.0, 0.0, 0.0, 0.0, 0.0, 0.0, 0.0, 0.0, 0.0, 0.0, 0.0, 0.0, 0.0, 0.0, 0.0, 0.0, 0.0, 0.0, 0.0, 0.0, 0.0, 0.0, 0.0, 0.0, 0.0, 0.0, 0.0, 0.0, 0.0, 0.0, 0.0, 0.0, 0.0, 0.0, 0.0, 0.0, 0.0, 0.0, 0.0, 0.0, 0.0, 0.0, 0.0, 0.0, 0.0, 0.0, 0.0, 0.0, 0.0, 0.0, 0.0, 0.0, 0.0, 0.0, 0.0, 0.0, 0.0, 0.0, 0.0, 0.0, 0.0, 0.0, 0.0, 0.0, 0.0, 0.0, 0.0, 0.0, 0.0, 0.0, 0.0, 0.0, 0.0, 0.0, 0.0, 0.0, 0.0, 0.0, 0.0, 0.0, 0.0, 0.0, 0.0, 0.0, 0.0, 0.0, 0.0, 0.0, 0.0, 0.0, 0.0, 0.0, 0.0, 0.0, 0.0, 0.0, 0.0, 0.0, 0.0, 0.0, 0.0, 0.0, 0.0, 0.0, 0.0, 0.0, 0.0, 0.0, 0.0, 0.0, 0.0, 0.0, 0.0, 0.0, 0.0, 0.0, 0.0, 0.0, 0.0, 0.0, 0.0, 0.0, 0.0, 0.0, 0.0, 0.0, 0.0, 0.0, 0.0, 0.0, 0.0, 0.0, 0.0, 0.0, 0.0, 0.0, 0.0, 0.0, 0.0, 0.0, 0.0, 0.0, 0.0, 0.0, 0.0, 0.0, 0.0, 0.0, 0.0, 0.0, 0.0, 0.0, 0.0, 0.0, 0.0, 0.0, 0.0, 0.0, 0.0, 0.0, 0.0, 0.0, 0.0, 0.0, 0.0, 0.0, 0.0, 0.0, 0.0, 0.0, 0.0, 0.0, 0.0, 0.0, 0.0, 0.0, 0.0, 0.0, 0.0, 0.0, 0.0, 0.0, 0.0, 0.0, 0.0, 0.0, 0.0, 0.0, 0.0, 0.0, 0.0, 0.0, 0.0, 0.0, 0.0, 0.0, 0.0, 0.0, 0.0, 0.0, 0.0, 0.0, 0.0, 0.0, 0.0, 0.0, 0.0, 0.0, 0.0, 0.0, 0.0, 0.0, 0.0, 0.0, 0.0, 0.0, 0.0, 0.0, 0.0, 0.0, 0.0, 0.0, 0.0, 0.0, 0.0, 0.0, 0.0, 0.0, 0.0, 0.0, 0.0, 0.0, 0.0, 0.0, 0.0, 0.0, 0.0, 0.0, 0.0, 0.0, 0.0, 0.0, 0.0, 0.0, 0.0, 0.0, 0.0, 0.0, 0.0, 0.0, 0.0, 0.0, 0.0, 0.0, 0.0, 0.0, 0.0, 0.0, 0.0, 0.0, 0.0, 0.0, 0.0, 0.0, 0.0, 0.0, 0.0, 0.0, 0.0, 0.0, 0.0, 0.0, 0.0, 0.0, 0.0, 0.0, 0.0, 0.0, 0.0, 0.0, 0.0, 0.0, 0.0, 0.0, 0.0, 0.0, 0.0, 0.0, 0.0, 0.0, 0.0, 0.0, 0.0, 0.0, 0.0, 0.0, 0.0, 0.0, 0.0, 0.0, 0.0, 0.0, 0.0, 0.0, 0.0, 0.0, 0.0, 0.0, 0.0, 0.0, 0.0, 0.0, 0.0, 0.0, 0.0, 0.0, 0.0, 0.0, 0.0, 0.0, 0.0, 0.0, 0.0, 0.0, 0.0, 0.0, 0.0, 0.0, 0.0, 0.0, 0.0, 0.0, 0.0, 0.0, 0.0, 0.0, 0.0, 0.0, 0.0, 0.0, 0.0, 0.0, 0.0, 0.0, 0.0, 0.0, 0.0, 0.0, 0.0, 0.0, 0.0, 0.0, 0.0, 0.0, 0.0, 0.0, 0.0, 0.0, 0.0, 0.0, 0.0, 0.0, 0.0, 0.0, 0.0, 0.0, 0.0, 0.0, 0.0, 0.0, 0.0, 0.0, 0.0, 0.0, 0.0, 0.0, 0.0, 0.0, 0.0, 0.0, 0.0, 0.0, 0.0, 0.0, 0.0, 0.0, 0.0, 0.0, 0.0, 0.0, 0.0, 0.0, 0.0, 0.0, 0.0, 0.0, 0.0, 0.0, 0.0, 0.0, 0.0, 0.0, 0.0, 0.0, 0.0, 0.0, 0.0, 0.0, 0.0, 0.0, 0.0, 0.0, 0.0, 0.0, 0.0, 0.0, 0.0, 0.0, 0.0, 0.0, 0.0, 0.0, 0.0, 0.0, 0.0, 0.0, 0.0, 0.0, 0.0, 0.0, 0.0, 0.0, 0.0, 0.0, 0.0, 0.0, 0.0, 0.0, 0.0, 0.0, 0.0, 0.0, 0.0, 0.0, 0.0, 0.0, 0.0, 0.0, 0.0, 0.0, 0.0, 0.0, 0.0, 0.0, 0.0, 0.0, 0.0, 0.0, 0.0, 0.0, 0.0, 0.0, 0.0, 0.0, 0.0, 0.0, 0.0, 0.0, 0.0, 0.0, 0.0, 0.0, 0.0, 0.0, 0.0, 0.0, 0.0, 0.0, 0.0, 0.0, 0.0, 0.0, 0.0, 0.0, 0.0, 0.0, 0.0, 0.0, 0.0, 0.0, 0.0, 0.0, 0.0, 0.0, 0.0, 0.0, 0.0, 0.0, 0.0, 0.0, 0.0, 0.0, 0.0, 0.0, 0.0, 0.0, 0.0, 0.0, 0.0, 0.0, 0.0, 0.0, 0.0, 0.0, 0.0, 0.0, 0.0, 0.0, 0.0, 0.0, 0.0, 0.0, 0.0, 0.0, 0.0, 0.0, 0.0, 0.0, 0.0, 0.0, 0.0, 0.0, 0.0, 0.0, 0.0, 0.0, 0.0, 0.0, 0.0, 0.0, 0.0, 0.0, 0.0, 0.0, 0.0, 0.0, 0.0, 0.0, 0.0, 0.0, 0.0, 0.0, 0.0, 0.0, 0.0, 0.0, 0.0, 0.0, 0.0, 0.0, 0.0, 0.0, 0.0, 0.0, 0.0, 0.0, 0.0, 0.0, 0.0, 0.0, 0.0, 0.0, 0.0, 0.0, 0.0, 0.0, 0.0, 0.0, 0.0, 0.0, 0.0, 0.0, 0.0, 0.0, 0.0, 0.0, 0.0, 0.0, 0.0, 0.0, 0.0, 0.0, 0.0, 0.0, 0.0, 0.0, 0.0, 0.0, 0.0, 0.0, 0.0, 0.0, 0.0, 0.0, 0.0, 0.0, 0.0, 0.0, 0.0, 0.0, 0.0, 0.0, 0.0, 0.0, 0.0, 0.0, 0.0, 0.0, 0.0, 0.0, 0.0, 0.0, 0.0, 0.0, 0.0, 0.0, 0.0, 0.0, 0.0, 0.0, 0.0, 0.0, 0.0, 0.0, 0.0, 0.0, 0.0, 0.0, 0.0, 0.0, 0.0, 0.0, 0.0, 0.0, 0.0, 0.0, 0.0, 0.0, 0.0, 0.0, 0.0, 0.0, 0.0, 0.0, 0.0, 0.0, 0.0, 0.0, 0.0, 0.0, 0.0, 0.0, 0.0, 0.0, 0.0, 0.0, 0.0, 0.0, 0.0, 0.0, 0.0, 0.0, 0.0, 0.0, 0.0, 0.0, 0.0, 0.0, 0.0, 0.0, 0.0, 0.0, 0.0, 0.0, 0.0, 0.0, 0.0, 0.0, 0.0, 0.0, 0.0, 0.0, 0.0, 0.0, 0.0, 0.0, 0.0, 0.0, 0.0, 0.0, 0.0, 0.0, 0.0, 0.0, 0.0, 0.0, 0.0, 0.0, 0.0, 0.0, 0.0, 0.0, 0.0, 0.0, 0.0, 0.0, 0.0, 0.0, 0.0, 0.0, 0.0, 0.0, 0.0, 0.0, 0.0, 0.0, 0.0, 0.0, 0.0, 0.0, 0.0, 0.0, 0.0, 0.0, 0.0, 0.0, 0.0, 0.0, 0.0, 0.0, 0.0, 0.0, 0.0, 0.0, 0.0, 0.0, 0.0, 0.0, 0.0, 0.0, 0.0, 0.0, 0.0, 0.0, 0.0, 0.0, 0.0, 0.0, 0.0, 0.0, 0.0, 0.0, 0.0, 0.0, 0.0, 0.0, 0.0, 0.0, 0.0, 0.0, 0.0, 0.0, 0.0, 0.0, 0.0, 0.0, 0.0, 0.0, 0.0, 0.0, 0.0, 0.0, 0.0, 0.0, 0.0, 0.0, 0.0, 0.0, 0.0, 0.0, 0.0, 0.0, 0.0, 0.0, 0.0, 0.0, 0.0, 0.0, 0.0, 0.0, 0.0, 0.0, 0.0, 0.0, 0.0, 0.0, 0.0, 0.0, 0.0, 0.0, 0.0, 0.0, 0.0, 0.0, 0.0, 0.0, 0.0, 0.0, 0.0, 0.0, 0.0, 0.0, 0.0, 0.0, 0.0, 0.0, 0.0, 0.0, 0.0, 0.0, 0.0, 0.0, 0.0, 0.0, 0.0, 0.0, 0.0, 0.0, 0.0, 0.0, 0.0, 0.0, 0.0, 0.0, 0.0, 0.0, 0.0, 0.0, 0.0, 0.0, 0.0, 0.0, 0.0, 0.0, 0.0, 0.0, 0.0, 0.0, 0.0, 0.0, 0.0, 0.0, 0.0, 0.0, 0.0, 0.0, 0.0, 0.0, 0.0, 0.0, 0.0, 0.0, 0.0, 0.0, 0.0, 0.0, 0.0, 0.0, 0.0, 0.0, 0.0, 0.0, 0.0, 0.0, 0.0, 0.0, 0.0, 0.0, 0.0, 0.0, 0.0, 0.0, 0.0, 0.0, 0.0, 0.0, 0.0, 0.0, 0.0, 0.0, 0.0, 0.0, 0.0, 0.0, 0.0, 0.0, 0.0, 0.0, 0.0, 0.0, 0.0, 0.0, 0.0, 0.0, 0.0, 0.0, 0.0, 0.0, 0.0, 0.0, 0.0, 0.0, 0.0, 0.0, 0.0, 0.0, 0.0, 0.0, 0.0, 0.0, 0.0, 0.0, 0.0, 0.0, 0.0, 0.0, 0.0, 0.0, 0.0, 0.0, 0.0, 0.0, 0.0, 0.0, 0.0, 0.0, 0.0, 0.0, 0.0, 0.0, 0.0, 0.0, 0.0, 0.0, 0.0, 0.0, 0.0, 0.0, 0.0, 0.0, 0.0, 0.0, 0.0, 0.0, 0.0, 0.0, 0.0, 0.0, 0.0, 0.0, 0.0, 0.0])
me_circle_001.update()
me_cube_001 = bpy.data.meshes.new('Cube.001')
me_cube_001.from_pydata([(-0.3305, -1.0, -0.3234), (-0.3305, -1.0, 0.3234), (-0.3305, 1.0, -0.3234), (-0.3305, 1.0, 0.3234), (0.3305, -1.0, -0.3234), (0.3305, -1.0, 0.3234), (0.3305, 1.0, -0.3234), (0.3305, 1.0, 0.3234)], [], [(0, 1, 3, 2), (2, 3, 7, 6), (6, 7, 5, 4), (4, 5, 1, 0), (2, 6, 4, 0), (7, 3, 1, 5)])
me_cube_001.polygons.foreach_set('use_smooth', [True] * 6)
_uv = me_cube_001.uv_layers.new(name='UVMap')
_uv.uv.foreach_set('vector', [0.375, 0.0, 0.625, 0.0, 0.625, 0.25, 0.375, 0.25, 0.375, 0.25, 0.625, 0.25, 0.625, 0.5, 0.375, 0.5, 0.375, 0.5, 0.625, 0.5, 0.625, 0.75, 0.375, 0.75, 0.375, 0.75, 0.625, 0.75, 0.625, 1.0, 0.375, 1.0, 0.125, 0.5, 0.375, 0.5, 0.375, 0.75, 0.125, 0.75, 0.625, 0.5, 0.875, 0.5, 0.875, 0.75, 0.625, 0.75])
me_cube_001.update()
me_cube_002 = bpy.data.meshes.new('Cube.002')
me_cube_002.from_pydata([(-0.3305, -1.0, -0.3234), (-0.3305, -1.0, 0.3234), (-0.3305, 1.0, -0.3234), (-0.3305, 1.0, 0.3234), (0.3305, -1.0, -0.3234), (0.3305, -1.0, 0.3234), (0.3305, 1.0, -0.3234), (0.3305, 1.0, 0.3234)], [], [(0, 1, 3, 2), (2, 3, 7, 6), (6, 7, 5, 4), (4, 5, 1, 0), (2, 6, 4, 0), (7, 3, 1, 5)])
me_cube_002.polygons.foreach_set('use_smooth', [True] * 6)
_uv = me_cube_002.uv_layers.new(name='UVMap')
_uv.uv.foreach_set('vector', [0.375, 0.0, 0.625, 0.0, 0.625, 0.25, 0.375, 0.25, 0.375, 0.25, 0.625, 0.25, 0.625, 0.5, 0.375, 0.5, 0.375, 0.5, 0.625, 0.5, 0.625, 0.75, 0.375, 0.75, 0.375, 0.75, 0.625, 0.75, 0.625, 1.0, 0.375, 1.0, 0.125, 0.5, 0.375, 0.5, 0.375, 0.75, 0.125, 0.75, 0.625, 0.5, 0.875, 0.5, 0.875, 0.75, 0.625, 0.75])
me_cube_002.update()
me_cube_003 = bpy.data.meshes.new('Cube.003')
me_cube_003.from_pydata([(-0.3305, -1.0, -0.3234), (-0.3305, -1.0, 0.3234), (-0.3305, 1.0, -0.3234), (-0.3305, 1.0, 0.3234), (0.3305, -1.0, -0.3234), (0.3305, -1.0, 0.3234), (0.3305, 1.0, -0.3234), (0.3305, 1.0, 0.3234)], [], [(0, 1, 3, 2), (2, 3, 7, 6), (6, 7, 5, 4), (4, 5, 1, 0), (2, 6, 4, 0), (7, 3, 1, 5)])
me_cube_003.polygons.foreach_set('use_smooth', [True] * 6)
_uv = me_cube_003.uv_layers.new(name='UVMap')
_uv.uv.foreach_set('vector', [0.375, 0.0, 0.625, 0.0, 0.625, 0.25, 0.375, 0.25, 0.375, 0.25, 0.625, 0.25, 0.625, 0.5, 0.375, 0.5, 0.375, 0.5, 0.625, 0.5, 0.625, 0.75, 0.375, 0.75, 0.375, 0.75, 0.625, 0.75, 0.625, 1.0, 0.375, 1.0, 0.125, 0.5, 0.375, 0.5, 0.375, 0.75, 0.125, 0.75, 0.625, 0.5, 0.875, 0.5, 0.875, 0.75, 0.625, 0.75])
me_cube_003.update()
me_cylinder = bpy.data.meshes.new('Cylinder')
me_cylinder.from_pydata([(-3.008e-07, 0.2263, -0.7913), (-3.008e-07, 0.2263, 0.7913), (0.04556, 0.222, -0.7913), (0.04556, 0.222, 0.7913), (0.08938, 0.2091, -0.7913), (0.08938, 0.2091, 0.7913), (0.1298, 0.1882, -0.7913), (0.1298, 0.1882, 0.7913), (0.1651, 0.16, -0.7913), (0.1651, 0.16, 0.7913), (0.1942, 0.1257, -0.7913), (0.1942, 0.1257, 0.7913), (0.2158, 0.08661, -0.7913), (0.2158, 0.08661, 0.7913), (0.2291, 0.04415, -0.7913), (0.2291, 0.04415, 0.7913), (0.2336, 1.187e-07, -0.7913), (0.2336, 1.187e-07, 0.7913), (0.2291, -0.04415, -0.7913), (0.2291, -0.04415, 0.7913), (0.2158, -0.08661, -0.7913), (0.2158, -0.08661, 0.7913), (0.1942, -0.1257, -0.7913), (0.1942, -0.1257, 0.7913), (0.1651, -0.16, -0.7913), (0.1651, -0.16, 0.7913), (0.1298, -0.1882, -0.7913), (0.1298, -0.1882, 0.7913), (0.08938, -0.2091, -0.7913), (0.08938, -0.2091, 0.7913), (0.04556, -0.222, -0.7913), (0.04556, -0.222, 0.7913), (-3.008e-07, -0.2263, -0.7913), (-3.008e-07, -0.2263, 0.7913), (-0.04557, -0.222, -0.7913), (-0.04557, -0.222, 0.7913), (-0.08938, -0.2091, -0.7913), (-0.08938, -0.2091, 0.7913), (-0.1298, -0.1882, -0.7913), (-0.1298, -0.1882, 0.7913), (-0.1652, -0.16, -0.7913), (-0.1652, -0.16, 0.7913), (-0.1942, -0.1257, -0.7913), (-0.1942, -0.1257, 0.7913), (-0.2158, -0.08661, -0.7913), (-0.2158, -0.08661, 0.7913), (-0.2291, -0.04415, -0.7913), (-0.2291, -0.04415, 0.7913), (-0.2336, 1.187e-07, -0.7913), (-0.2336, 1.187e-07, 0.7913), (-0.2291, 0.04415, -0.7913), (-0.2291, 0.04415, 0.7913), (-0.2158, 0.08661, -0.7913), (-0.2158, 0.08661, 0.7913), (-0.1942, 0.1257, -0.7913), (-0.1942, 0.1257, 0.7913), (-0.1652, 0.16, -0.7913), (-0.1652, 0.16, 0.7913), (-0.1298, 0.1882, -0.7913), (-0.1298, 0.1882, 0.7913), (-0.08938, 0.2091, -0.7913), (-0.08938, 0.2091, 0.7913), (-0.04557, 0.222, -0.7913), (-0.04557, 0.222, 0.7913)], [], [(0, 1, 3, 2), (2, 3, 5, 4), (4, 5, 7, 6), (6, 7, 9, 8), (8, 9, 11, 10), (10, 11, 13, 12), (12, 13, 15, 14), (14, 15, 17, 16), (16, 17, 19, 18), (18, 19, 21, 20), (20, 21, 23, 22), (22, 23, 25, 24), (24, 25, 27, 26), (26, 27, 29, 28), (28, 29, 31, 30), (30, 31, 33, 32), (32, 33, 35, 34), (34, 35, 37, 36), (36, 37, 39, 38), (38, 39, 41, 40), (40, 41, 43, 42), (42, 43, 45, 44), (44, 45, 47, 46), (46, 47, 49, 48), (48, 49, 51, 50), (50, 51, 53, 52), (52, 53, 55, 54), (54, 55, 57, 56), (56, 57, 59, 58), (58, 59, 61, 60), (3, 1, 63, 61, 59, 57, 55, 53, 51, 49, 47, 45, 43, 41, 39, 37, 35, 33, 31, 29, 27, 25, 23, 21, 19, 17, 15, 13, 11, 9, 7, 5), (60, 61, 63, 62), (62, 63, 1, 0), (0, 2, 4, 6, 8, 10, 12, 14, 16, 18, 20, 22, 24, 26, 28, 30, 32, 34, 36, 38, 40, 42, 44, 46, 48, 50, 52, 54, 56, 58, 60, 62)])
_uv = me_cylinder.uv_layers.new(name='UVMap')
_uv.uv.foreach_set('vector', [1.0, 0.5, 1.0, 1.0, 0.9688, 1.0, 0.9688, 0.5, 0.9688, 0.5, 0.9688, 1.0, 0.9375, 1.0, 0.9375, 0.5, 0.9375, 0.5, 0.9375, 1.0, 0.9062, 1.0, 0.9062, 0.5, 0.9062, 0.5, 0.9062, 1.0, 0.875, 1.0, 0.875, 0.5, 0.875, 0.5, 0.875, 1.0, 0.8438, 1.0, 0.8438, 0.5, 0.8438, 0.5, 0.8438, 1.0, 0.8125, 1.0, 0.8125, 0.5, 0.8125, 0.5, 0.8125, 1.0, 0.7812, 1.0, 0.7812, 0.5, 0.7812, 0.5, 0.7812, 1.0, 0.75, 1.0, 0.75, 0.5, 0.75, 0.5, 0.75, 1.0, 0.7188, 1.0, 0.7188, 0.5, 0.7188, 0.5, 0.7188, 1.0, 0.6875, 1.0, 0.6875, 0.5, 0.6875, 0.5, 0.6875, 1.0, 0.6562, 1.0, 0.6562, 0.5, 0.6562, 0.5, 0.6562, 1.0, 0.625, 1.0, 0.625, 0.5, 0.625, 0.5, 0.625, 1.0, 0.5938, 1.0, 0.5938, 0.5, 0.5938, 0.5, 0.5938, 1.0, 0.5625, 1.0, 0.5625, 0.5, 0.5625, 0.5, 0.5625, 1.0, 0.5312, 1.0, 0.5312, 0.5, 0.5312, 0.5, 0.5312, 1.0, 0.5, 1.0, 0.5, 0.5, 0.5, 0.5, 0.5, 1.0, 0.4688, 1.0, 0.4688, 0.5, 0.4688, 0.5, 0.4688, 1.0, 0.4375, 1.0, 0.4375, 0.5, 0.4375, 0.5, 0.4375, 1.0, 0.4062, 1.0, 0.4062, 0.5, 0.4062, 0.5, 0.4062, 1.0, 0.375, 1.0, 0.375, 0.5, 0.375, 0.5, 0.375, 1.0, 0.3438, 1.0, 0.3438, 0.5, 0.3438, 0.5, 0.3438, 1.0, 0.3125, 1.0, 0.3125, 0.5, 0.3125, 0.5, 0.3125, 1.0, 0.2812, 1.0, 0.2812, 0.5, 0.2812, 0.5, 0.2812, 1.0, 0.25, 1.0, 0.25, 0.5, 0.25, 0.5, 0.25, 1.0, 0.2188, 1.0, 0.2188, 0.5, 0.2188, 0.5, 0.2188, 1.0, 0.1875, 1.0, 0.1875, 0.5, 0.1875, 0.5, 0.1875, 1.0, 0.1562, 1.0, 0.1562, 0.5, 0.1562, 0.5, 0.1562, 1.0, 0.125, 1.0, 0.125, 0.5, 0.125, 0.5, 0.125, 1.0, 0.09375, 1.0, 0.09375, 0.5, 0.09375, 0.5, 0.09375, 1.0, 0.0625, 1.0, 0.0625, 0.5, 0.2968, 0.4854, 0.25, 0.49, 0.2032, 0.4854, 0.1582, 0.4717, 0.1167, 0.4496, 0.08029, 0.4197, 0.05045, 0.3833, 0.02827, 0.3418, 0.01461, 0.2968, 0.01, 0.25, 0.01461, 0.2032, 0.02827, 0.1582, 0.05045, 0.1167, 0.08029, 0.08029, 0.1167, 0.05045, 0.1582, 0.02827, 0.2032, 0.01461, 0.25, 0.01, 0.2968, 0.01461, 0.3418, 0.02827, 0.3833, 0.05045, 0.4197, 0.08029, 0.4496, 0.1167, 0.4717, 0.1582, 0.4854, 0.2032, 0.49, 0.25, 0.4854, 0.2968, 0.4717, 0.3418, 0.4496, 0.3833, 0.4197, 0.4197, 0.3833, 0.4496, 0.3418, 0.4717, 0.0625, 0.5, 0.0625, 1.0, 0.03125, 1.0, 0.03125, 0.5, 0.03125, 0.5, 0.03125, 1.0, 0.0, 1.0, 0.0, 0.5, 0.75, 0.49, 0.7968, 0.4854, 0.8418, 0.4717, 0.8833, 0.4496, 0.9197, 0.4197, 0.9496, 0.3833, 0.9717, 0.3418, 0.9854, 0.2968, 0.99, 0.25, 0.9854, 0.2032, 0.9717, 0.1582, 0.9496, 0.1167, 0.9197, 0.08029, 0.8833, 0.05045, 0.8418, 0.02827, 0.7968, 0.01461, 0.75, 0.01, 0.7032, 0.01461, 0.6582, 0.02827, 0.6167, 0.05045, 0.5803, 0.08029, 0.5504, 0.1167, 0.5283, 0.1582, 0.5146, 0.2032, 0.51, 0.25, 0.5146, 0.2968, 0.5283, 0.3418, 0.5504, 0.3833, 0.5803, 0.4197, 0.6167, 0.4496, 0.6582, 0.4717, 0.7032, 0.4854])
me_cylinder.update()
me_cylinder_001 = bpy.data.meshes.new('Cylinder.001')
me_cylinder_001.from_pydata([(-3.008e-07, 0.2263, -0.7913), (-3.008e-07, 0.2263, 0.7913), (0.04556, 0.222, -0.7913), (0.04556, 0.222, 0.7913), (0.08938, 0.2091, -0.7913), (0.08938, 0.2091, 0.7913), (0.1298, 0.1882, -0.7913), (0.1298, 0.1882, 0.7913), (0.1651, 0.16, -0.7913), (0.1651, 0.16, 0.7913), (0.1942, 0.1257, -0.7913), (0.1942, 0.1257, 0.7913), (0.2158, 0.08661, -0.7913), (0.2158, 0.08661, 0.7913), (0.2291, 0.04415, -0.7913), (0.2291, 0.04415, 0.7913), (0.2336, 1.187e-07, -0.7913), (0.2336, 1.187e-07, 0.7913), (0.2291, -0.04415, -0.7913), (0.2291, -0.04415, 0.7913), (0.2158, -0.08661, -0.7913), (0.2158, -0.08661, 0.7913), (0.1942, -0.1257, -0.7913), (0.1942, -0.1257, 0.7913), (0.1651, -0.16, -0.7913), (0.1651, -0.16, 0.7913), (0.1298, -0.1882, -0.7913), (0.1298, -0.1882, 0.7913), (0.08938, -0.2091, -0.7913), (0.08938, -0.2091, 0.7913), (0.04556, -0.222, -0.7913), (0.04556, -0.222, 0.7913), (-3.008e-07, -0.2263, -0.7913), (-3.008e-07, -0.2263, 0.7913), (-0.04557, -0.222, -0.7913), (-0.04557, -0.222, 0.7913), (-0.08938, -0.2091, -0.7913), (-0.08938, -0.2091, 0.7913), (-0.1298, -0.1882, -0.7913), (-0.1298, -0.1882, 0.7913), (-0.1652, -0.16, -0.7913), (-0.1652, -0.16, 0.7913), (-0.1942, -0.1257, -0.7913), (-0.1942, -0.1257, 0.7913), (-0.2158, -0.08661, -0.7913), (-0.2158, -0.08661, 0.7913), (-0.2291, -0.04415, -0.7913), (-0.2291, -0.04415, 0.7913), (-0.2336, 1.187e-07, -0.7913), (-0.2336, 1.187e-07, 0.7913), (-0.2291, 0.04415, -0.7913), (-0.2291, 0.04415, 0.7913), (-0.2158, 0.08661, -0.7913), (-0.2158, 0.08661, 0.7913), (-0.1942, 0.1257, -0.7913), (-0.1942, 0.1257, 0.7913), (-0.1652, 0.16, -0.7913), (-0.1652, 0.16, 0.7913), (-0.1298, 0.1882, -0.7913), (-0.1298, 0.1882, 0.7913), (-0.08938, 0.2091, -0.7913), (-0.08938, 0.2091, 0.7913), (-0.04557, 0.222, -0.7913), (-0.04557, 0.222, 0.7913)], [], [(0, 1, 3, 2), (2, 3, 5, 4), (4, 5, 7, 6), (6, 7, 9, 8), (8, 9, 11, 10), (10, 11, 13, 12), (12, 13, 15, 14), (14, 15, 17, 16), (16, 17, 19, 18), (18, 19, 21, 20), (20, 21, 23, 22), (22, 23, 25, 24), (24, 25, 27, 26), (26, 27, 29, 28), (28, 29, 31, 30), (30, 31, 33, 32), (32, 33, 35, 34), (34, 35, 37, 36), (36, 37, 39, 38), (38, 39, 41, 40), (40, 41, 43, 42), (42, 43, 45, 44), (44, 45, 47, 46), (46, 47, 49, 48), (48, 49, 51, 50), (50, 51, 53, 52), (52, 53, 55, 54), (54, 55, 57, 56), (56, 57, 59, 58), (58, 59, 61, 60), (3, 1, 63, 61, 59, 57, 55, 53, 51, 49, 47, 45, 43, 41, 39, 37, 35, 33, 31, 29, 27, 25, 23, 21, 19, 17, 15, 13, 11, 9, 7, 5), (60, 61, 63, 62), (62, 63, 1, 0), (0, 2, 4, 6, 8, 10, 12, 14, 16, 18, 20, 22, 24, 26, 28, 30, 32, 34, 36, 38, 40, 42, 44, 46, 48, 50, 52, 54, 56, 58, 60, 62)])
_uv = me_cylinder_001.uv_layers.new(name='UVMap')
_uv.uv.foreach_set('vector', [1.0, 0.5, 1.0, 1.0, 0.9688, 1.0, 0.9688, 0.5, 0.9688, 0.5, 0.9688, 1.0, 0.9375, 1.0, 0.9375, 0.5, 0.9375, 0.5, 0.9375, 1.0, 0.9062, 1.0, 0.9062, 0.5, 0.9062, 0.5, 0.9062, 1.0, 0.875, 1.0, 0.875, 0.5, 0.875, 0.5, 0.875, 1.0, 0.8438, 1.0, 0.8438, 0.5, 0.8438, 0.5, 0.8438, 1.0, 0.8125, 1.0, 0.8125, 0.5, 0.8125, 0.5, 0.8125, 1.0, 0.7812, 1.0, 0.7812, 0.5, 0.7812, 0.5, 0.7812, 1.0, 0.75, 1.0, 0.75, 0.5, 0.75, 0.5, 0.75, 1.0, 0.7188, 1.0, 0.7188, 0.5, 0.7188, 0.5, 0.7188, 1.0, 0.6875, 1.0, 0.6875, 0.5, 0.6875, 0.5, 0.6875, 1.0, 0.6562, 1.0, 0.6562, 0.5, 0.6562, 0.5, 0.6562, 1.0, 0.625, 1.0, 0.625, 0.5, 0.625, 0.5, 0.625, 1.0, 0.5938, 1.0, 0.5938, 0.5, 0.5938, 0.5, 0.5938, 1.0, 0.5625, 1.0, 0.5625, 0.5, 0.5625, 0.5, 0.5625, 1.0, 0.5312, 1.0, 0.5312, 0.5, 0.5312, 0.5, 0.5312, 1.0, 0.5, 1.0, 0.5, 0.5, 0.5, 0.5, 0.5, 1.0, 0.4688, 1.0, 0.4688, 0.5, 0.4688, 0.5, 0.4688, 1.0, 0.4375, 1.0, 0.4375, 0.5, 0.4375, 0.5, 0.4375, 1.0, 0.4062, 1.0, 0.4062, 0.5, 0.4062, 0.5, 0.4062, 1.0, 0.375, 1.0, 0.375, 0.5, 0.375, 0.5, 0.375, 1.0, 0.3438, 1.0, 0.3438, 0.5, 0.3438, 0.5, 0.3438, 1.0, 0.3125, 1.0, 0.3125, 0.5, 0.3125, 0.5, 0.3125, 1.0, 0.2812, 1.0, 0.2812, 0.5, 0.2812, 0.5, 0.2812, 1.0, 0.25, 1.0, 0.25, 0.5, 0.25, 0.5, 0.25, 1.0, 0.2188, 1.0, 0.2188, 0.5, 0.2188, 0.5, 0.2188, 1.0, 0.1875, 1.0, 0.1875, 0.5, 0.1875, 0.5, 0.1875, 1.0, 0.1562, 1.0, 0.1562, 0.5, 0.1562, 0.5, 0.1562, 1.0, 0.125, 1.0, 0.125, 0.5, 0.125, 0.5, 0.125, 1.0, 0.09375, 1.0, 0.09375, 0.5, 0.09375, 0.5, 0.09375, 1.0, 0.0625, 1.0, 0.0625, 0.5, 0.2968, 0.4854, 0.25, 0.49, 0.2032, 0.4854, 0.1582, 0.4717, 0.1167, 0.4496, 0.08029, 0.4197, 0.05045, 0.3833, 0.02827, 0.3418, 0.01461, 0.2968, 0.01, 0.25, 0.01461, 0.2032, 0.02827, 0.1582, 0.05045, 0.1167, 0.08029, 0.08029, 0.1167, 0.05045, 0.1582, 0.02827, 0.2032, 0.01461, 0.25, 0.01, 0.2968, 0.01461, 0.3418, 0.02827, 0.3833, 0.05045, 0.4197, 0.08029, 0.4496, 0.1167, 0.4717, 0.1582, 0.4854, 0.2032, 0.49, 0.25, 0.4854, 0.2968, 0.4717, 0.3418, 0.4496, 0.3833, 0.4197, 0.4197, 0.3833, 0.4496, 0.3418, 0.4717, 0.0625, 0.5, 0.0625, 1.0, 0.03125, 1.0, 0.03125, 0.5, 0.03125, 0.5, 0.03125, 1.0, 0.0, 1.0, 0.0, 0.5, 0.75, 0.49, 0.7968, 0.4854, 0.8418, 0.4717, 0.8833, 0.4496, 0.9197, 0.4197, 0.9496, 0.3833, 0.9717, 0.3418, 0.9854, 0.2968, 0.99, 0.25, 0.9854, 0.2032, 0.9717, 0.1582, 0.9496, 0.1167, 0.9197, 0.08029, 0.8833, 0.05045, 0.8418, 0.02827, 0.7968, 0.01461, 0.75, 0.01, 0.7032, 0.01461, 0.6582, 0.02827, 0.6167, 0.05045, 0.5803, 0.08029, 0.5504, 0.1167, 0.5283, 0.1582, 0.5146, 0.2032, 0.51, 0.25, 0.5146, 0.2968, 0.5283, 0.3418, 0.5504, 0.3833, 0.5803, 0.4197, 0.6167, 0.4496, 0.6582, 0.4717, 0.7032, 0.4854])
me_cylinder_001.update()
me_cylinder_002 = bpy.data.meshes.new('Cylinder.002')
me_cylinder_002.from_pydata([(-3.008e-07, 0.2263, -0.7913), (-3.008e-07, 0.2263, 0.7913), (0.04556, 0.222, -0.7913), (0.04556, 0.222, 0.7913), (0.08938, 0.2091, -0.7913), (0.08938, 0.2091, 0.7913), (0.1298, 0.1882, -0.7913), (0.1298, 0.1882, 0.7913), (0.1651, 0.16, -0.7913), (0.1651, 0.16, 0.7913), (0.1942, 0.1257, -0.7913), (0.1942, 0.1257, 0.7913), (0.2158, 0.08661, -0.7913), (0.2158, 0.08661, 0.7913), (0.2291, 0.04415, -0.7913), (0.2291, 0.04415, 0.7913), (0.2336, 1.187e-07, -0.7913), (0.2336, 1.187e-07, 0.7913), (0.2291, -0.04415, -0.7913), (0.2291, -0.04415, 0.7913), (0.2158, -0.08661, -0.7913), (0.2158, -0.08661, 0.7913), (0.1942, -0.1257, -0.7913), (0.1942, -0.1257, 0.7913), (0.1651, -0.16, -0.7913), (0.1651, -0.16, 0.7913), (0.1298, -0.1882, -0.7913), (0.1298, -0.1882, 0.7913), (0.08938, -0.2091, -0.7913), (0.08938, -0.2091, 0.7913), (0.04556, -0.222, -0.7913), (0.04556, -0.222, 0.7913), (-3.008e-07, -0.2263, -0.7913), (-3.008e-07, -0.2263, 0.7913), (-0.04557, -0.222, -0.7913), (-0.04557, -0.222, 0.7913), (-0.08938, -0.2091, -0.7913), (-0.08938, -0.2091, 0.7913), (-0.1298, -0.1882, -0.7913), (-0.1298, -0.1882, 0.7913), (-0.1652, -0.16, -0.7913), (-0.1652, -0.16, 0.7913), (-0.1942, -0.1257, -0.7913), (-0.1942, -0.1257, 0.7913), (-0.2158, -0.08661, -0.7913), (-0.2158, -0.08661, 0.7913), (-0.2291, -0.04415, -0.7913), (-0.2291, -0.04415, 0.7913), (-0.2336, 1.187e-07, -0.7913), (-0.2336, 1.187e-07, 0.7913), (-0.2291, 0.04415, -0.7913), (-0.2291, 0.04415, 0.7913), (-0.2158, 0.08661, -0.7913), (-0.2158, 0.08661, 0.7913), (-0.1942, 0.1257, -0.7913), (-0.1942, 0.1257, 0.7913), (-0.1652, 0.16, -0.7913), (-0.1652, 0.16, 0.7913), (-0.1298, 0.1882, -0.7913), (-0.1298, 0.1882, 0.7913), (-0.08938, 0.2091, -0.7913), (-0.08938, 0.2091, 0.7913), (-0.04557, 0.222, -0.7913), (-0.04557, 0.222, 0.7913)], [], [(0, 1, 3, 2), (2, 3, 5, 4), (4, 5, 7, 6), (6, 7, 9, 8), (8, 9, 11, 10), (10, 11, 13, 12), (12, 13, 15, 14), (14, 15, 17, 16), (16, 17, 19, 18), (18, 19, 21, 20), (20, 21, 23, 22), (22, 23, 25, 24), (24, 25, 27, 26), (26, 27, 29, 28), (28, 29, 31, 30), (30, 31, 33, 32), (32, 33, 35, 34), (34, 35, 37, 36), (36, 37, 39, 38), (38, 39, 41, 40), (40, 41, 43, 42), (42, 43, 45, 44), (44, 45, 47, 46), (46, 47, 49, 48), (48, 49, 51, 50), (50, 51, 53, 52), (52, 53, 55, 54), (54, 55, 57, 56), (56, 57, 59, 58), (58, 59, 61, 60), (3, 1, 63, 61, 59, 57, 55, 53, 51, 49, 47, 45, 43, 41, 39, 37, 35, 33, 31, 29, 27, 25, 23, 21, 19, 17, 15, 13, 11, 9, 7, 5), (60, 61, 63, 62), (62, 63, 1, 0), (0, 2, 4, 6, 8, 10, 12, 14, 16, 18, 20, 22, 24, 26, 28, 30, 32, 34, 36, 38, 40, 42, 44, 46, 48, 50, 52, 54, 56, 58, 60, 62)])
_uv = me_cylinder_002.uv_layers.new(name='UVMap')
_uv.uv.foreach_set('vector', [1.0, 0.5, 1.0, 1.0, 0.9688, 1.0, 0.9688, 0.5, 0.9688, 0.5, 0.9688, 1.0, 0.9375, 1.0, 0.9375, 0.5, 0.9375, 0.5, 0.9375, 1.0, 0.9062, 1.0, 0.9062, 0.5, 0.9062, 0.5, 0.9062, 1.0, 0.875, 1.0, 0.875, 0.5, 0.875, 0.5, 0.875, 1.0, 0.8438, 1.0, 0.8438, 0.5, 0.8438, 0.5, 0.8438, 1.0, 0.8125, 1.0, 0.8125, 0.5, 0.8125, 0.5, 0.8125, 1.0, 0.7812, 1.0, 0.7812, 0.5, 0.7812, 0.5, 0.7812, 1.0, 0.75, 1.0, 0.75, 0.5, 0.75, 0.5, 0.75, 1.0, 0.7188, 1.0, 0.7188, 0.5, 0.7188, 0.5, 0.7188, 1.0, 0.6875, 1.0, 0.6875, 0.5, 0.6875, 0.5, 0.6875, 1.0, 0.6562, 1.0, 0.6562, 0.5, 0.6562, 0.5, 0.6562, 1.0, 0.625, 1.0, 0.625, 0.5, 0.625, 0.5, 0.625, 1.0, 0.5938, 1.0, 0.5938, 0.5, 0.5938, 0.5, 0.5938, 1.0, 0.5625, 1.0, 0.5625, 0.5, 0.5625, 0.5, 0.5625, 1.0, 0.5312, 1.0, 0.5312, 0.5, 0.5312, 0.5, 0.5312, 1.0, 0.5, 1.0, 0.5, 0.5, 0.5, 0.5, 0.5, 1.0, 0.4688, 1.0, 0.4688, 0.5, 0.4688, 0.5, 0.4688, 1.0, 0.4375, 1.0, 0.4375, 0.5, 0.4375, 0.5, 0.4375, 1.0, 0.4062, 1.0, 0.4062, 0.5, 0.4062, 0.5, 0.4062, 1.0, 0.375, 1.0, 0.375, 0.5, 0.375, 0.5, 0.375, 1.0, 0.3438, 1.0, 0.3438, 0.5, 0.3438, 0.5, 0.3438, 1.0, 0.3125, 1.0, 0.3125, 0.5, 0.3125, 0.5, 0.3125, 1.0, 0.2812, 1.0, 0.2812, 0.5, 0.2812, 0.5, 0.2812, 1.0, 0.25, 1.0, 0.25, 0.5, 0.25, 0.5, 0.25, 1.0, 0.2188, 1.0, 0.2188, 0.5, 0.2188, 0.5, 0.2188, 1.0, 0.1875, 1.0, 0.1875, 0.5, 0.1875, 0.5, 0.1875, 1.0, 0.1562, 1.0, 0.1562, 0.5, 0.1562, 0.5, 0.1562, 1.0, 0.125, 1.0, 0.125, 0.5, 0.125, 0.5, 0.125, 1.0, 0.09375, 1.0, 0.09375, 0.5, 0.09375, 0.5, 0.09375, 1.0, 0.0625, 1.0, 0.0625, 0.5, 0.2968, 0.4854, 0.25, 0.49, 0.2032, 0.4854, 0.1582, 0.4717, 0.1167, 0.4496, 0.08029, 0.4197, 0.05045, 0.3833, 0.02827, 0.3418, 0.01461, 0.2968, 0.01, 0.25, 0.01461, 0.2032, 0.02827, 0.1582, 0.05045, 0.1167, 0.08029, 0.08029, 0.1167, 0.05045, 0.1582, 0.02827, 0.2032, 0.01461, 0.25, 0.01, 0.2968, 0.01461, 0.3418, 0.02827, 0.3833, 0.05045, 0.4197, 0.08029, 0.4496, 0.1167, 0.4717, 0.1582, 0.4854, 0.2032, 0.49, 0.25, 0.4854, 0.2968, 0.4717, 0.3418, 0.4496, 0.3833, 0.4197, 0.4197, 0.3833, 0.4496, 0.3418, 0.4717, 0.0625, 0.5, 0.0625, 1.0, 0.03125, 1.0, 0.03125, 0.5, 0.03125, 0.5, 0.03125, 1.0, 0.0, 1.0, 0.0, 0.5, 0.75, 0.49, 0.7968, 0.4854, 0.8418, 0.4717, 0.8833, 0.4496, 0.9197, 0.4197, 0.9496, 0.3833, 0.9717, 0.3418, 0.9854, 0.2968, 0.99, 0.25, 0.9854, 0.2032, 0.9717, 0.1582, 0.9496, 0.1167, 0.9197, 0.08029, 0.8833, 0.05045, 0.8418, 0.02827, 0.7968, 0.01461, 0.75, 0.01, 0.7032, 0.01461, 0.6582, 0.02827, 0.6167, 0.05045, 0.5803, 0.08029, 0.5504, 0.1167, 0.5283, 0.1582, 0.5146, 0.2032, 0.51, 0.25, 0.5146, 0.2968, 0.5283, 0.3418, 0.5504, 0.3833, 0.5803, 0.4197, 0.6167, 0.4496, 0.6582, 0.4717, 0.7032, 0.4854])
me_cylinder_002.update()

# ---- objects
ob_circle = bpy.data.objects.new('Circle', me_circle)
ob_circle_001 = bpy.data.objects.new('Circle.001', me_circle_001)
ob_cube = bpy.data.objects.new('Cube', me_cube_001)
ob_cube_001 = bpy.data.objects.new('Cube.001', me_cube_002)
ob_cube_002 = bpy.data.objects.new('Cube.002', me_cube_003)
ob_cylinder = bpy.data.objects.new('Cylinder', me_cylinder)
ob_cylinder_001 = bpy.data.objects.new('Cylinder.001', me_cylinder_001)
ob_cylinder_002 = bpy.data.objects.new('Cylinder.002', me_cylinder_002)

# ---- transforms, parenting, visibility, modifiers, constraints
ob_circle.location = (1.422e-16, -2.119, 0.6403)
ob_circle_001.location = (-0.02241, -0.06334, 0.357)
ob_cube.location = (-1.887e-16, -0.02833, 2.213)
ob_cube_001.location = (-1.887e-16, -0.02833, 2.838)
ob_cube_002.location = (-1.887e-16, -0.02833, 3.462)
ob_cube_002.scale = (0.8447, 0.9691, 1.0)
ob_cylinder.location = (0.4597, -4.04, 1.382)
ob_cylinder_001.location = (0.4597, -3.405, 1.382)
ob_cylinder_002.location = (0.4336, -2.85, 1.385)

# ---- collection membership
col_collection.objects.link(ob_circle)
col_collection.objects.link(ob_circle_001)
col_collection.objects.link(ob_cube)
col_collection.objects.link(ob_cube_001)
col_collection.objects.link(ob_cube_002)
col_collection.objects.link(ob_cylinder)
col_collection.objects.link(ob_cylinder_001)
col_collection.objects.link(ob_cylinder_002)

# ---- scene / render settings (as saved in the file)
scene.frame_start = 1; scene.frame_end = 250; scene.frame_set(0)
scene.render.engine = 'BLENDER_EEVEE_NEXT'
scene.cycles.sampling_pattern = 'TABULATED_SOBOL'
scene.eevee.ray_tracing_options.trace_max_roughness = 0.0
bpy.context.view_layer.update()

# ---- added for rendering (the .blend has no active camera and no usable light): camera, sun
cam_auto = bpy.data.cameras.new('AutoCamera')
cam_auto.lens = 50.0
cam_auto.sensor_width = 36.0
cam_auto.clip_end = 1000.0
ob_auto_camera = bpy.data.objects.new('AutoCamera', cam_auto)
scene.collection.objects.link(ob_auto_camera)
ob_auto_camera.location = (6.12343, -8.77767, 6.75311)
ob_auto_camera.rotation_euler = (1.09748, -7.21219e-08, 0.694738)
scene.camera = ob_auto_camera
light_auto_sun = bpy.data.lights.new('AutoSun', 'SUN')
light_auto_sun.energy = 3.0
light_auto_sun.angle = 0.0523599
ob_auto_sun = bpy.data.objects.new('AutoSun', light_auto_sun)
scene.collection.objects.link(ob_auto_sun)
ob_auto_sun.rotation_euler = (0.872665, 0.174533, 0.523599)
bpy.context.view_layer.update()
